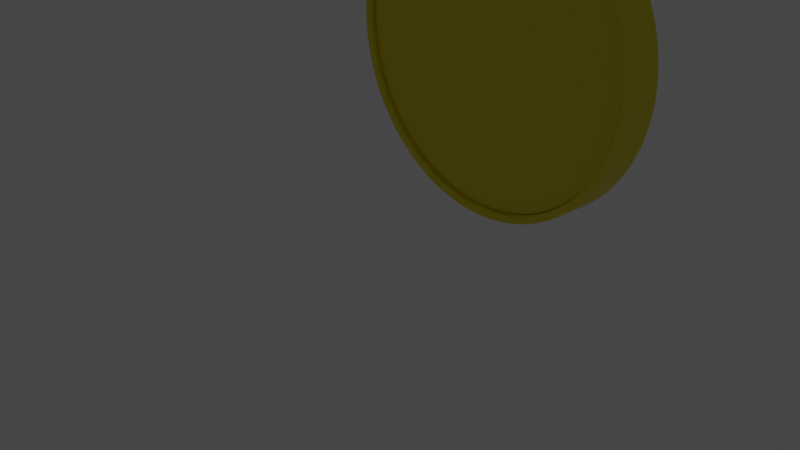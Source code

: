 # Source: asstes-blender.blend  (saved by Blender 3.4.6; exported with 4.5.12 LTS)
import bpy
from mathutils import Matrix  # noqa: F401  (used for matrix-valued properties, if any)

bpy.ops.wm.read_factory_settings(use_empty=True)
scene = bpy.context.scene
scene.name = 'Scene'

# ---- collections
col_collection = bpy.data.collections.new('Collection'); scene.collection.children.link(col_collection)

# ---- images (referenced by path relative to the original .blend; pixels are not part of the script)
import os
ASSET_DIR = os.environ.get("B2B_ASSET_DIR", "")  # directory of the original .blend (textures are referenced by path, not embedded)
HERE = os.path.dirname(os.path.abspath(__file__))  # packed textures are extracted next to this script under _unpacked/

def load_image(name, relpath, width, height, colorspace="sRGB"):
    """Load a texture the original file referenced (path relative to the .blend, or extracted next to this script)."""
    p = next((c for c in (os.path.join(HERE, relpath), os.path.join(ASSET_DIR, relpath)) if relpath and os.path.exists(c)), "")
    if p:
        img = bpy.data.images.load(p, check_existing=True)
        img.name = name
    else:  # same state as the original file: an image datablock whose file is absent (Cycles renders it pink)
        img = bpy.data.images.new(name, width, height)
        img.source = "FILE"
        img.filepath = "//" + (relpath or name)
    img.colorspace_settings.name = colorspace
    return img
img_pixil_frame_0_png = load_image('pixil-frame-0.png', 'pixil-frame-0.png', 1024, 1024, 'sRGB')

# ---- materials (node trees are filled in below, after node groups)
mat_tierra = bpy.data.materials.new('Tierra')
mat_tierra.alpha_threshold = 0.0
mat_tierra.use_transparent_shadow = False
mat_tierra.roughness = 0.5
mat_tierra.line_color = (0.0, 0.0, 0.0, 1.0)
mat_sombrahoja = bpy.data.materials.new('sombrahoja')
mat_sombrahoja.use_transparent_shadow = False
mat_hoja = bpy.data.materials.new('hoja')
mat_hoja.use_transparent_shadow = False
mat_stone = bpy.data.materials.new('Stone')
mat_stone.alpha_threshold = 0.0
mat_stone.use_transparent_shadow = False
mat_stone.roughness = 0.5
mat_stone.line_color = (0.0, 0.0, 0.0, 1.0)
mat_material_001 = bpy.data.materials.new('Material.001')
mat_material_001.use_transparent_shadow = False

# ---- material node trees
mat_tierra.use_nodes = True; mat_tierra.node_tree.nodes.clear()
_N = mat_tierra.node_tree.nodes; _L = mat_tierra.node_tree.links
n0 = _N.new('ShaderNodeOutputMaterial'); n0.name = 'Material Output'; n0.location = (300, 300)
n1 = _N.new('ShaderNodeBsdfPrincipled'); n1.name = 'Principled BSDF'; n1.location = (10, 300)
n1.distribution = 'GGX'
n1.subsurface_method = 'RANDOM_WALK_SKIN'
n1.inputs[0].default_value = (0.1252, 0.03921, 0.03242, 1.0)
n1.inputs[3].default_value = 1.45
n1.inputs[27].default_value = (0.0, 0.0, 0.0, 1.0)
n1.inputs[28].default_value = 1.0
n2 = _N.new('ShaderNodeTexImage'); n2.name = 'Imagen'; n2.location = (-400, 218)
n2.image = img_pixil_frame_0_png
_L.new(n1.outputs[0], n0.inputs[0])
n0.is_active_output = True
mat_sombrahoja.use_nodes = True; mat_sombrahoja.node_tree.nodes.clear()
_N = mat_sombrahoja.node_tree.nodes; _L = mat_sombrahoja.node_tree.links
n0 = _N.new('ShaderNodeBsdfPrincipled'); n0.name = 'BSDF Principista'; n0.location = (10, 300)
n0.distribution = 'GGX'
n0.subsurface_method = 'RANDOM_WALK_SKIN'
n0.inputs[0].default_value = (0.1193, 0.07132, 0.006142, 1.0)
n0.inputs[3].default_value = 1.45
n0.inputs[27].default_value = (0.0, 0.0, 0.0, 1.0)
n0.inputs[28].default_value = 1.0
n1 = _N.new('ShaderNodeOutputMaterial'); n1.name = 'Material'; n1.location = (300, 300)
_L.new(n0.outputs[0], n1.inputs[0])
n1.is_active_output = True
mat_hoja.use_nodes = True; mat_hoja.node_tree.nodes.clear()
_N = mat_hoja.node_tree.nodes; _L = mat_hoja.node_tree.links
n0 = _N.new('ShaderNodeOutputMaterial'); n0.name = 'Material'; n0.location = (300, 300)
n1 = _N.new('ShaderNodeBsdfPrincipled'); n1.name = 'BSDF Principista'; n1.location = (-80, 310)
n1.distribution = 'GGX'
n1.subsurface_method = 'RANDOM_WALK_SKIN'
n1.inputs[0].default_value = (0.006794, 0.08905, 0.008013, 1.0)
n1.inputs[3].default_value = 1.45
n1.inputs[27].default_value = (0.0, 0.0, 0.0, 1.0)
n1.inputs[28].default_value = 1.0
_L.new(n1.outputs[0], n0.inputs[0])
n0.is_active_output = True
mat_stone.use_nodes = True; mat_stone.node_tree.nodes.clear()
_N = mat_stone.node_tree.nodes; _L = mat_stone.node_tree.links
n0 = _N.new('ShaderNodeOutputMaterial'); n0.name = 'Material Output'; n0.location = (300, 300)
n1 = _N.new('ShaderNodeBsdfPrincipled'); n1.name = 'Principled BSDF'; n1.location = (10, 300)
n1.distribution = 'GGX'
n1.subsurface_method = 'RANDOM_WALK_SKIN'
n1.inputs[0].default_value = (0.2001, 0.1219, 0.1402, 1.0)
n1.inputs[3].default_value = 1.45
n1.inputs[27].default_value = (0.0, 0.0, 0.0, 1.0)
n1.inputs[28].default_value = 1.0
_L.new(n1.outputs[0], n0.inputs[0])
n0.is_active_output = True
mat_material_001.use_nodes = True; mat_material_001.node_tree.nodes.clear()
_N = mat_material_001.node_tree.nodes; _L = mat_material_001.node_tree.links
n0 = _N.new('ShaderNodeBsdfPrincipled'); n0.name = 'Principled BSDF'; n0.location = (10, 300)
n0.distribution = 'GGX'
n0.subsurface_method = 'RANDOM_WALK_SKIN'
n0.inputs[0].default_value = (0.8, 0.6893, 0.001405, 1.0)
n0.inputs[3].default_value = 1.45
n0.inputs[27].default_value = (0.0, 0.0, 0.0, 1.0)
n0.inputs[28].default_value = 1.0
n1 = _N.new('ShaderNodeOutputMaterial'); n1.name = 'Material Output'; n1.location = (300, 300)
_L.new(n0.outputs[0], n1.inputs[0])
n1.is_active_output = True

# ---- world
world_world = bpy.data.worlds.new('World'); scene.world = world_world
world_world.use_nodes = True; world_world.node_tree.nodes.clear()
_N = world_world.node_tree.nodes; _L = world_world.node_tree.links
n0 = _N.new('ShaderNodeOutputWorld'); n0.name = 'World Output'; n0.location = (300, 300)
n1 = _N.new('ShaderNodeBackground'); n1.name = 'Background'; n1.location = (10, 300)
n1.inputs[0].default_value = (0.05088, 0.05088, 0.05088, 1.0)
_L.new(n1.outputs[0], n0.inputs[0])
n0.is_active_output = True
world_world.color = (0.05088, 0.05088, 0.05088)
world_world.use_sun_shadow = False
world_world.sun_shadow_jitter_overblur = 0.0

# ---- cameras
cam_camera = bpy.data.cameras.new('Camera')
cam_camera.clip_end = 100.0
cam_camera.ortho_scale = 7.314

# ---- lights
light_light = bpy.data.lights.new('Light', 'POINT')
light_light.transmission_factor = 0.0
light_light.energy = 1000.0
light_light.shadow_soft_size = 0.1
light_light.shadow_maximum_resolution = 0.006
light_light.use_absolute_resolution = True

# ---- meshes
me_cube = bpy.data.meshes.new('Cube')
me_cube.from_pydata([(0.9999, 1.0, 0.9996), (0.8138, 0.9598, -0.4843), (0.962, -1.06, 0.9051), (0.9413, -1.029, -0.3021), (-1.046, 1.04, 1.042), (-0.8953, 0.8229, -0.6808), (-0.9092, -0.802, 0.9709), (-0.7804, -0.9307, -0.4428), (0.9861, 0.9693, 0.6565), (-0.8769, -0.7612, 0.635), (0.9927, -1.044, 0.4454), (-0.9588, 1.064, 0.7619), (0.9493, 0.963, 0.1642), (0.9782, -1.048, 0.1914), (-0.9171, 1.027, 0.3171), (-0.8869, -0.8289, 0.3528), (-0.9575, 0.5734, -0.6964), (1.0, 0.5275, 1.0), (-1.024, 0.5521, 1.023), (1.051, 0.6045, -0.6682), (0.9924, 0.4675, 0.6605), (-0.9865, 0.5269, 0.5841), (-0.9799, 0.5149, 0.179), (1.05, 0.4768, 0.4046), (1.01, 0.9901, 0.06137), (1.053, -0.9503, 0.03606), (-0.9311, 1.023, -0.08137), (-0.9431, -0.8943, -0.1729), (1.03, 0.5137, -0.009529), (-0.915, 0.5398, -0.03329), (-0.9115, 0.174, -0.2967), (0.9999, 0.02809, 0.9984), (0.9973, -0.02766, 0.5212), (1.061, -0.0338, 0.2271), (-1.0, 0.0314, 0.9986), (1.059, 0.1066, -0.748), (-0.9778, 0.1459, 0.6357), (-0.978, 0.1414, 0.171), (-0.9665, 0.14, -0.2293), (1.049, 0.05976, -0.2357), (-0.9105, -0.3267, -0.3037), (0.9842, -0.5063, 0.9605), (1.023, -0.4961, 0.4992), (1.091, -0.4321, 0.2162), (1.056, -0.4126, -0.0489), (-0.9529, -0.3945, 1.0), (1.056, -0.4354, -0.5259), (-0.9459, -0.3133, 0.671), (-0.9415, -0.3997, 0.1851), (-0.9625, -0.3682, -0.2604), (0.3928, 0.9961, -0.4024), (0.509, -1.029, 0.9533), (0.5216, -0.9958, -0.5472), (0.5255, 1.001, 0.9912), (0.5079, 0.9716, 0.6305), (0.5568, -0.9973, 0.5659), (0.5397, -1.028, 0.3309), (0.4541, 0.9579, 0.1846), (0.5602, 0.5906, -0.6586), (0.5276, 0.5276, 0.9998), (0.4899, 0.9851, 0.08121), (0.5281, -1.001, -0.1986), (0.5951, 0.08519, -0.7342), (0.5277, 0.02977, 1.0), (0.4779, -0.5382, -0.8082), (0.5223, -0.4898, 0.9867), (-0.01566, 1.065, -0.3371), (0.03389, -0.9962, 1.001), (0.05895, -0.9928, 0.6742), (0.03281, -1.053, 0.4473), (0.03953, 0.5895, -0.6825), (0.0376, -1.062, -0.1076), (0.1069, 0.07168, -0.7296), (0.07573, -0.4988, -0.5298), (-0.07131, -0.9989, -0.4203), (0.02659, 1.011, 0.9671), (0.01851, 1.024, 0.4865), (-0.000378, 1.01, 0.02661), (0.03206, 0.5308, 0.9898), (-0.06329, 1.001, -0.3443), (0.03454, 0.02977, 1.0), (0.03454, -0.4814, 1.0), (-0.4143, 1.102, -0.2267), (-0.4447, -0.8876, 0.9752), (-0.4895, -0.944, 0.4922), (-0.4382, -0.9984, 0.2017), (-0.4503, 0.5855, -0.6752), (-0.4128, -1.008, -0.2653), (-0.4097, 0.07146, -0.7284), (-0.4056, -0.4453, -0.6824), (-0.4161, -0.9871, -0.5232), (-0.5212, 1.04, 0.951), (-0.461, 1.085, 0.6053), (-0.4464, 1.049, 0.1414), (-0.5009, 0.5509, 0.9719), (-0.4807, 1.045, -0.2461), (-0.4824, 0.02981, 1.0), (-0.4674, -0.4357, 0.9975), (-0.4559, -0.8427, 1.015), (-0.8725, -0.766, 1.011), (0.9565, -0.4979, 1.006), (0.9432, -1.021, 0.9456), (-0.9793, 0.5634, 1.066), (-1.007, 1.02, 1.077), (0.5316, 0.9749, 1.036), (0.9779, 0.9805, 1.037), (0.9716, 0.5372, 1.044), (-0.9569, 0.04378, 1.042), (0.5343, 0.5377, 1.059), (0.9713, 0.03728, 1.042), (-0.9098, -0.382, 1.044), (0.5354, 0.03863, 1.059), (0.5319, -0.4825, 1.046), (0.5213, -0.9855, 0.9985), (0.03139, 0.9857, 1.012), (0.03823, 0.5419, 1.049), (0.04164, 0.0397, 1.059), (0.04268, -0.4725, 1.059), (0.06436, -0.9535, 1.04), (-0.5128, 1.015, 0.9965), (-0.4919, 0.5617, 1.031), (-0.4748, 0.03984, 1.059), (-0.2309, -0.4349, 1.056), (-0.4557, -0.8411, 1.009), (-0.8719, -0.764, 1.005), (-0.4603, -0.4276, 1.057), (0.9551, -0.4933, 0.9882), (0.9406, -1.018, 0.9413), (-0.9827, 0.5631, 1.048), (-1.011, 1.021, 1.073), (0.5332, 0.9745, 1.018), (0.9782, 0.9804, 1.033), (0.9718, 0.5369, 1.027), (-0.9573, 0.0437, 1.026), (0.5356, 0.5365, 1.012), (0.9715, 0.03902, 1.025), (-0.9106, -0.3801, 1.027), (0.5346, 0.03997, 1.012), (0.5274, -0.4781, 0.9988), (0.5162, -0.9833, 0.9811), (0.03372, 0.984, 0.9945), (0.04048, 0.5388, 1.002), (0.04203, 0.0389, 1.012), (0.04099, -0.4713, 1.012), (0.06221, -0.9534, 1.032), (-0.5167, 1.012, 0.9798), (-0.4953, 0.5593, 0.984), (-0.4755, 0.03883, 1.012), (-0.2296, -0.4341, 1.012), (-0.4598, -0.4247, 1.01), (-0.9865, 0.5269, 0.5841), (-0.9271, 0.5572, 0.7566), (-0.9588, 1.064, 0.7619), (-0.9171, 1.027, 0.3171), (-0.9206, 0.5451, 0.3515), (-0.9311, 1.023, -0.08137), (-0.915, 0.5398, -0.03329)], [(21, 150)], [(97, 45, 6, 83), (84, 83, 6, 9), (21, 18, 4, 11), (64, 46, 3, 52), (42, 41, 2, 10), (54, 53, 0, 8), (57, 54, 8, 12), (43, 42, 10, 13), (11, 14, 153, 152), (85, 84, 9, 15), (87, 85, 15, 27), (14, 26, 155, 153), (44, 43, 13, 25), (60, 57, 12, 24), (24, 12, 23, 28), (38, 37, 22, 29), (37, 36, 21, 22), (12, 8, 20, 23), (8, 0, 17, 20), (50, 1, 19, 58), (36, 34, 18, 21), (91, 4, 18, 94), (30, 38, 29, 16), (1, 24, 28, 19), (50, 60, 24, 1), (46, 44, 25, 3), (16, 29, 26, 5), (90, 87, 27, 7), (19, 28, 39, 35), (40, 49, 38, 30), (47, 45, 34, 36), (48, 47, 36, 37), (49, 48, 37, 38), (28, 23, 33, 39), (23, 20, 32, 33), (20, 17, 31, 32), (58, 19, 35, 62), (94, 18, 34, 96), (27, 15, 48, 49), (15, 9, 47, 48), (9, 6, 45, 47), (7, 27, 49, 40), (35, 39, 44, 46), (39, 33, 43, 44), (33, 32, 42, 43), (32, 31, 41, 42), (62, 35, 46, 64), (96, 34, 45, 97), (31, 63, 65, 41), (72, 62, 64, 73), (17, 59, 63, 31), (70, 58, 62, 72), (3, 25, 61, 52), (66, 79, 60, 50), (0, 53, 59, 17), (66, 50, 58, 70), (79, 77, 57, 60), (25, 13, 56, 61), (13, 10, 55, 56), (77, 76, 54, 57), (76, 75, 53, 54), (73, 64, 52, 74), (10, 2, 51, 55), (41, 65, 51, 2), (89, 73, 74, 90), (92, 91, 75, 76), (93, 92, 76, 77), (95, 93, 77, 79), (82, 66, 70, 86), (82, 95, 79, 66), (86, 70, 72, 88), (88, 72, 73, 89), (63, 80, 81, 65), (59, 78, 80, 63), (52, 61, 71, 74), (53, 75, 78, 59), (61, 56, 69, 71), (56, 55, 68, 69), (55, 51, 67, 68), (65, 81, 67, 51), (30, 88, 89, 40), (16, 86, 88, 30), (5, 26, 95, 82), (5, 82, 86, 16), (26, 14, 93, 95), (14, 11, 92, 93), (11, 4, 91, 92), (40, 89, 90, 7), (80, 96, 97, 81), (78, 94, 96, 80), (74, 71, 87, 90), (75, 91, 94, 78), (71, 69, 85, 87), (69, 68, 84, 85), (68, 67, 83, 84), (81, 97, 83, 67), (125, 98, 99, 110), (119, 120, 102, 103), (120, 121, 107, 102), (121, 125, 110, 107), (109, 100, 112, 111), (106, 109, 111, 108), (105, 106, 108, 104), (100, 101, 113, 112), (111, 112, 117, 116), (108, 111, 116, 115), (104, 108, 115, 114), (112, 113, 118, 117), (116, 117, 122, 125, 121), (115, 116, 121, 120), (114, 115, 120, 119), (117, 118, 122), (145, 129, 128, 146), (149, 136, 124, 123), (98, 125, 122), (146, 128, 133, 147), (147, 133, 136, 149), (135, 137, 138, 126), (132, 134, 137, 135), (131, 130, 134, 132), (126, 138, 139, 127), (137, 142, 143, 138), (134, 141, 142, 137), (130, 140, 141, 134), (138, 143, 144, 139), (142, 147, 149, 148, 143), (141, 146, 147, 142), (140, 145, 146, 141), (143, 148, 144), (123, 148, 149), (122, 118, 144, 148), (102, 107, 133, 128), (113, 101, 127, 139), (104, 114, 140, 130), (109, 106, 132, 135), (118, 113, 139, 144), (99, 98, 123, 124), (107, 110, 136, 133), (114, 119, 145, 140), (101, 100, 126, 127), (103, 102, 128, 129), (119, 103, 129, 145), (100, 109, 135, 126), (105, 104, 130, 131), (110, 99, 124, 136), (98, 122, 148, 123), (106, 105, 131, 132), (154, 151, 152, 153), (156, 154, 153, 155), (21, 11, 152, 151), (29, 22, 154, 156), (22, 21, 151, 154), (26, 29, 156, 155)])
me_cube.polygons.foreach_set('material_index', [0, 0, 0, 0, 0, 0, 0, 0, 0, 0, 0, 0, 0, 0, 0, 0, 0, 0, 0, 0, 0, 0, 0, 0, 0, 0, 0, 0, 0, 0, 0, 0, 0, 0, 0, 0, 0, 0, 0, 0, 0, 0, 0, 0, 0, 0, 0, 0, 0, 0, 0, 0, 0, 0, 0, 0, 0, 0, 0, 0, 0, 0, 0, 0, 0, 0, 0, 0, 0, 0, 0, 0, 0, 0, 0, 0, 0, 0, 0, 0, 0, 0, 0, 0, 0, 0, 0, 0, 0, 0, 0, 0, 0, 0, 0, 0, 1, 1, 1, 1, 1, 1, 1, 1, 1, 1, 1, 1, 1, 1, 1, 1, 1, 1, 1, 1, 1, 1, 1, 1, 1, 1, 1, 1, 1, 1, 1, 1, 1, 1, 2, 2, 2, 2, 2, 2, 2, 2, 2, 2, 2, 2, 2, 2, 2, 2, 2, 0, 0, 0, 0, 0, 0])
_uv = me_cube.uv_layers.new(name='UVMap')
_uv.uv.foreach_set('vector', [0.4464, 0.5793, 0.4303, 0.5939, 0.3932, 0.5882, 0.4077, 0.573, 0.41, 0.5426, 0.4077, 0.573, 0.3932, 0.5882, 0.3957, 0.559, 0.5027, 0.5769, 0.5023, 0.6049, 0.5361, 0.61, 0.5358, 0.5825, 0.4825, 0.3988, 0.4961, 0.3805, 0.4573, 0.3696, 0.4449, 0.3887, 0.4934, 0.5045, 0.4927, 0.5378, 0.4492, 0.5295, 0.4509, 0.4957, 0.5962, 0.5422, 0.5979, 0.5729, 0.617, 0.5614, 0.6149, 0.5297, 0.5943, 0.5076, 0.5962, 0.5422, 0.6149, 0.5297, 0.6125, 0.4941, 0.4942, 0.4671, 0.4934, 0.5045, 0.4509, 0.4957, 0.4528, 0.4577, 0.5358, 0.5825, 0.5355, 0.5515, 0.5355, 0.5515, 0.5358, 0.5825, 0.4126, 0.5084, 0.41, 0.5426, 0.3957, 0.559, 0.3986, 0.5262, 0.4152, 0.4737, 0.4126, 0.5084, 0.3986, 0.5262, 0.4014, 0.4928, 0.5355, 0.5515, 0.5351, 0.52, 0.5351, 0.52, 0.5355, 0.5515, 0.495, 0.4291, 0.4942, 0.4671, 0.4528, 0.4577, 0.4548, 0.4191, 0.5924, 0.4726, 0.5943, 0.5076, 0.6125, 0.4941, 0.6101, 0.4579, 0.6101, 0.4579, 0.6125, 0.4941, 0.5748, 0.4855, 0.5734, 0.4487, 0.4703, 0.5068, 0.4691, 0.5392, 0.5031, 0.5455, 0.5036, 0.5136, 0.4691, 0.5392, 0.4679, 0.5711, 0.5027, 0.5769, 0.5031, 0.5455, 0.6125, 0.4941, 0.6149, 0.5297, 0.5761, 0.5217, 0.5748, 0.4855, 0.6149, 0.5297, 0.617, 0.5614, 0.5773, 0.5539, 0.5761, 0.5217, 0.59, 0.4277, 0.607, 0.4116, 0.5717, 0.4017, 0.5557, 0.4185, 0.4679, 0.5711, 0.4668, 0.5994, 0.5023, 0.6049, 0.5027, 0.5769, 0.557, 0.5974, 0.5361, 0.61, 0.5023, 0.6049, 0.5217, 0.5917, 0.4718, 0.4654, 0.4703, 0.5068, 0.5036, 0.5136, 0.5041, 0.4728, 0.607, 0.4116, 0.6101, 0.4579, 0.5734, 0.4487, 0.5717, 0.4017, 0.59, 0.4277, 0.5924, 0.4726, 0.6101, 0.4579, 0.607, 0.4116, 0.4961, 0.3805, 0.495, 0.4291, 0.4548, 0.4191, 0.4573, 0.3696, 0.5041, 0.4728, 0.5036, 0.5136, 0.5351, 0.52, 0.5347, 0.4798, 0.4186, 0.4293, 0.4152, 0.4737, 0.4014, 0.4928, 0.4051, 0.4502, 0.5717, 0.4017, 0.5734, 0.4487, 0.5348, 0.439, 0.5344, 0.3912, 0.4387, 0.4579, 0.4361, 0.4999, 0.4703, 0.5068, 0.4718, 0.4654, 0.4321, 0.5651, 0.4303, 0.5939, 0.4668, 0.5994, 0.4679, 0.5711, 0.4341, 0.5327, 0.4321, 0.5651, 0.4679, 0.5711, 0.4691, 0.5392, 0.4361, 0.4999, 0.4341, 0.5327, 0.4691, 0.5392, 0.4703, 0.5068, 0.5734, 0.4487, 0.5748, 0.4855, 0.535, 0.4764, 0.5348, 0.439, 0.5748, 0.4855, 0.5761, 0.5217, 0.5353, 0.5132, 0.535, 0.4764, 0.5761, 0.5217, 0.5773, 0.5539, 0.5356, 0.5459, 0.5353, 0.5132, 0.5557, 0.4185, 0.5717, 0.4017, 0.5344, 0.3912, 0.5196, 0.4087, 0.5217, 0.5917, 0.5023, 0.6049, 0.4668, 0.5994, 0.4846, 0.5856, 0.4014, 0.4928, 0.3986, 0.5262, 0.4341, 0.5327, 0.4361, 0.4999, 0.3986, 0.5262, 0.3957, 0.559, 0.4321, 0.5651, 0.4341, 0.5327, 0.3957, 0.559, 0.3932, 0.5882, 0.4303, 0.5939, 0.4321, 0.5651, 0.4051, 0.4502, 0.4014, 0.4928, 0.4361, 0.4999, 0.4387, 0.4579, 0.5344, 0.3912, 0.5348, 0.439, 0.495, 0.4291, 0.4961, 0.3805, 0.5348, 0.439, 0.535, 0.4764, 0.4942, 0.4671, 0.495, 0.4291, 0.535, 0.4764, 0.5353, 0.5132, 0.4934, 0.5045, 0.4942, 0.4671, 0.5353, 0.5132, 0.5356, 0.5459, 0.4927, 0.5378, 0.4934, 0.5045, 0.5196, 0.4087, 0.5344, 0.3912, 0.4961, 0.3805, 0.4825, 0.3988, 0.4846, 0.5856, 0.4668, 0.5994, 0.4303, 0.5939, 0.4464, 0.5793, 0.5356, 0.5459, 0.5193, 0.5586, 0.478, 0.551, 0.4927, 0.5378, 0.5042, 0.427, 0.5196, 0.4087, 0.4825, 0.3988, 0.4684, 0.4178, 0.5773, 0.5539, 0.5596, 0.5659, 0.5193, 0.5586, 0.5356, 0.5459, 0.5391, 0.436, 0.5557, 0.4185, 0.5196, 0.4087, 0.5042, 0.427, 0.4573, 0.3696, 0.4548, 0.4191, 0.4422, 0.4365, 0.4449, 0.3887, 0.5721, 0.4445, 0.5739, 0.4879, 0.5924, 0.4726, 0.59, 0.4277, 0.617, 0.5614, 0.5979, 0.5729, 0.5596, 0.5659, 0.5773, 0.5539, 0.5721, 0.4445, 0.59, 0.4277, 0.5557, 0.4185, 0.5391, 0.436, 0.5739, 0.4879, 0.5753, 0.5218, 0.5943, 0.5076, 0.5924, 0.4726, 0.4548, 0.4191, 0.4528, 0.4577, 0.44, 0.4738, 0.4422, 0.4365, 0.4528, 0.4577, 0.4509, 0.4957, 0.4379, 0.5107, 0.44, 0.4738, 0.5753, 0.5218, 0.5767, 0.5552, 0.5962, 0.5422, 0.5943, 0.5076, 0.5767, 0.5552, 0.5779, 0.5849, 0.5979, 0.5729, 0.5962, 0.5422, 0.4684, 0.4178, 0.4825, 0.3988, 0.4449, 0.3887, 0.4321, 0.4085, 0.4509, 0.4957, 0.4492, 0.5295, 0.436, 0.5434, 0.4379, 0.5107, 0.4927, 0.5378, 0.478, 0.551, 0.436, 0.5434, 0.4492, 0.5295, 0.4536, 0.4378, 0.4684, 0.4178, 0.4321, 0.4085, 0.4186, 0.4293, 0.5562, 0.5688, 0.557, 0.5974, 0.5779, 0.5849, 0.5767, 0.5552, 0.5554, 0.5366, 0.5562, 0.5688, 0.5767, 0.5552, 0.5753, 0.5218, 0.5545, 0.504, 0.5554, 0.5366, 0.5753, 0.5218, 0.5739, 0.4879, 0.5534, 0.4621, 0.5721, 0.4445, 0.5391, 0.436, 0.5216, 0.4544, 0.5534, 0.4621, 0.5545, 0.504, 0.5739, 0.4879, 0.5721, 0.4445, 0.5216, 0.4544, 0.5391, 0.436, 0.5042, 0.427, 0.488, 0.4462, 0.488, 0.4462, 0.5042, 0.427, 0.4684, 0.4178, 0.4536, 0.4378, 0.5193, 0.5586, 0.5024, 0.5718, 0.4626, 0.5649, 0.478, 0.551, 0.5596, 0.5659, 0.5411, 0.5785, 0.5024, 0.5718, 0.5193, 0.5586, 0.4449, 0.3887, 0.4422, 0.4365, 0.429, 0.4547, 0.4321, 0.4085, 0.5979, 0.5729, 0.5779, 0.5849, 0.5411, 0.5785, 0.5596, 0.5659, 0.4422, 0.4365, 0.44, 0.4738, 0.4266, 0.4907, 0.429, 0.4547, 0.44, 0.4738, 0.4379, 0.5107, 0.4243, 0.5263, 0.4266, 0.4907, 0.4379, 0.5107, 0.436, 0.5434, 0.4222, 0.5579, 0.4243, 0.5263, 0.478, 0.551, 0.4626, 0.5649, 0.4222, 0.5579, 0.436, 0.5434, 0.4718, 0.4654, 0.488, 0.4462, 0.4536, 0.4378, 0.4387, 0.4579, 0.5041, 0.4728, 0.5216, 0.4544, 0.488, 0.4462, 0.4718, 0.4654, 0.5347, 0.4798, 0.5351, 0.52, 0.5545, 0.504, 0.5534, 0.4621, 0.5347, 0.4798, 0.5534, 0.4621, 0.5216, 0.4544, 0.5041, 0.4728, 0.5351, 0.52, 0.5355, 0.5515, 0.5554, 0.5366, 0.5545, 0.504, 0.5355, 0.5515, 0.5358, 0.5825, 0.5562, 0.5688, 0.5554, 0.5366, 0.5358, 0.5825, 0.5361, 0.61, 0.557, 0.5974, 0.5562, 0.5688, 0.4387, 0.4579, 0.4536, 0.4378, 0.4186, 0.4293, 0.4051, 0.4502, 0.5024, 0.5718, 0.4846, 0.5856, 0.4464, 0.5793, 0.4626, 0.5649, 0.5411, 0.5785, 0.5217, 0.5917, 0.4846, 0.5856, 0.5024, 0.5718, 0.4321, 0.4085, 0.429, 0.4547, 0.4152, 0.4737, 0.4186, 0.4293, 0.5779, 0.5849, 0.557, 0.5974, 0.5217, 0.5917, 0.5411, 0.5785, 0.429, 0.4547, 0.4266, 0.4907, 0.4126, 0.5084, 0.4152, 0.4737, 0.4266, 0.4907, 0.4243, 0.5263, 0.41, 0.5426, 0.4126, 0.5084, 0.4243, 0.5263, 0.4222, 0.5579, 0.4077, 0.573, 0.41, 0.5426, 0.4626, 0.5649, 0.4464, 0.5793, 0.4077, 0.573, 0.4222, 0.5579, 0.4464, 0.5793, 0.4077, 0.573, 0.3932, 0.5882, 0.4303, 0.5939, 0.557, 0.5974, 0.5217, 0.5917, 0.5023, 0.6049, 0.5361, 0.61, 0.5217, 0.5917, 0.4846, 0.5856, 0.4668, 0.5994, 0.5023, 0.6049, 0.4846, 0.5856, 0.4464, 0.5793, 0.4303, 0.5939, 0.4668, 0.5994, 0.5356, 0.5459, 0.4927, 0.5378, 0.478, 0.551, 0.5193, 0.5586, 0.5773, 0.5539, 0.5356, 0.5459, 0.5193, 0.5586, 0.5596, 0.5659, 0.617, 0.5614, 0.5773, 0.5539, 0.5596, 0.5659, 0.5979, 0.5729, 0.4927, 0.5378, 0.4492, 0.5295, 0.436, 0.5434, 0.478, 0.551, 0.5193, 0.5586, 0.478, 0.551, 0.4626, 0.5649, 0.5024, 0.5718, 0.5596, 0.5659, 0.5193, 0.5586, 0.5024, 0.5718, 0.5411, 0.5785, 0.5979, 0.5729, 0.5596, 0.5659, 0.5411, 0.5785, 0.5779, 0.5849, 0.478, 0.551, 0.436, 0.5434, 0.4222, 0.5579, 0.4626, 0.5649, 0.5024, 0.5718, 0.4626, 0.5649, 0.4538, 0.5727, 0.4464, 0.5793, 0.4846, 0.5856, 0.5411, 0.5785, 0.5024, 0.5718, 0.4846, 0.5856, 0.5217, 0.5917, 0.5779, 0.5849, 0.5411, 0.5785, 0.5217, 0.5917, 0.557, 0.5974, 0.4626, 0.5649, 0.4222, 0.5579, 0.4538, 0.5727, 0.557, 0.5974, 0.5361, 0.61, 0.5023, 0.6049, 0.5217, 0.5917, 0.4464, 0.5793, 0.4303, 0.5939, 0.3932, 0.5882, 0.4077, 0.573, 0.4077, 0.573, 0.4464, 0.5793, 0.4538, 0.5727, 0.5217, 0.5917, 0.5023, 0.6049, 0.4668, 0.5994, 0.4846, 0.5856, 0.4846, 0.5856, 0.4668, 0.5994, 0.4303, 0.5939, 0.4464, 0.5793, 0.5356, 0.5459, 0.5193, 0.5586, 0.478, 0.551, 0.4927, 0.5378, 0.5773, 0.5539, 0.5596, 0.5659, 0.5193, 0.5586, 0.5356, 0.5459, 0.617, 0.5614, 0.5979, 0.5729, 0.5596, 0.5659, 0.5773, 0.5539, 0.4927, 0.5378, 0.478, 0.551, 0.436, 0.5434, 0.4492, 0.5295, 0.5193, 0.5586, 0.5024, 0.5718, 0.4626, 0.5649, 0.478, 0.551, 0.5596, 0.5659, 0.5411, 0.5785, 0.5024, 0.5718, 0.5193, 0.5586, 0.5979, 0.5729, 0.5779, 0.5849, 0.5411, 0.5785, 0.5596, 0.5659, 0.478, 0.551, 0.4626, 0.5649, 0.4222, 0.5579, 0.436, 0.5434, 0.5024, 0.5718, 0.4846, 0.5856, 0.4464, 0.5793, 0.4538, 0.5727, 0.4626, 0.5649, 0.5411, 0.5785, 0.5217, 0.5917, 0.4846, 0.5856, 0.5024, 0.5718, 0.5779, 0.5849, 0.557, 0.5974, 0.5217, 0.5917, 0.5411, 0.5785, 0.4626, 0.5649, 0.4538, 0.5727, 0.4222, 0.5579, 0.4077, 0.573, 0.4538, 0.5727, 0.4464, 0.5793, 0.4538, 0.5727, 0.4222, 0.5579, 0.4222, 0.5579, 0.4538, 0.5727, 0.5023, 0.6049, 0.4668, 0.5994, 0.4668, 0.5994, 0.5023, 0.6049, 0.436, 0.5434, 0.4492, 0.5295, 0.4492, 0.5295, 0.436, 0.5434, 0.5979, 0.5729, 0.5779, 0.5849, 0.5779, 0.5849, 0.5979, 0.5729, 0.5356, 0.5459, 0.5773, 0.5539, 0.5773, 0.5539, 0.5356, 0.5459, 0.4222, 0.5579, 0.436, 0.5434, 0.436, 0.5434, 0.4222, 0.5579, 0.3932, 0.5882, 0.4077, 0.573, 0.4077, 0.573, 0.3932, 0.5882, 0.4668, 0.5994, 0.4303, 0.5939, 0.4303, 0.5939, 0.4668, 0.5994, 0.5779, 0.5849, 0.557, 0.5974, 0.557, 0.5974, 0.5779, 0.5849, 0.4492, 0.5295, 0.4927, 0.5378, 0.4927, 0.5378, 0.4492, 0.5295, 0.5361, 0.61, 0.5023, 0.6049, 0.5023, 0.6049, 0.5361, 0.61, 0.557, 0.5974, 0.5361, 0.61, 0.5361, 0.61, 0.557, 0.5974, 0.4927, 0.5378, 0.5356, 0.5459, 0.5356, 0.5459, 0.4927, 0.5378, 0.617, 0.5614, 0.5979, 0.5729, 0.5979, 0.5729, 0.617, 0.5614, 0.4303, 0.5939, 0.3932, 0.5882, 0.3932, 0.5882, 0.4303, 0.5939, 0.4077, 0.573, 0.4538, 0.5727, 0.4538, 0.5727, 0.4077, 0.573, 0.5773, 0.5539, 0.617, 0.5614, 0.617, 0.5614, 0.5773, 0.5539, 0.5031, 0.5455, 0.5027, 0.5769, 0.5358, 0.5825, 0.5355, 0.5515, 0.5036, 0.5136, 0.5031, 0.5455, 0.5355, 0.5515, 0.5351, 0.52, 0.5027, 0.5769, 0.5358, 0.5825, 0.5358, 0.5825, 0.5027, 0.5769, 0.5036, 0.5136, 0.5031, 0.5455, 0.5031, 0.5455, 0.5036, 0.5136, 0.5031, 0.5455, 0.5027, 0.5769, 0.5027, 0.5769, 0.5031, 0.5455, 0.5351, 0.52, 0.5036, 0.5136, 0.5036, 0.5136, 0.5351, 0.52])
me_cube.materials.append(mat_tierra)
me_cube.materials.append(mat_tierra)
me_cube.materials.append(mat_sombrahoja)
me_cube.use_mirror_vertex_groups = False
me_cube.update()
me_cube_001 = bpy.data.meshes.new('Cube.001')
me_cube_001.from_pydata([(1.007, 1.01, 1.008), (0.9693, -1.05, 0.9138), (-1.039, 1.049, 1.051), (-0.9019, -0.7925, 0.9797), (1.007, 0.5371, 1.009), (-1.017, 0.5617, 1.032), (1.007, 0.03762, 1.007), (-0.993, 0.04093, 1.007), (0.9915, -0.4968, 0.9692), (-0.9456, -0.3849, 1.009), (0.5163, -1.02, 0.9621), (0.5328, 1.01, 1.0), (0.5349, 0.5371, 1.009), (0.535, 0.0393, 1.009), (0.5296, -0.4803, 0.9954), (0.04119, -0.9867, 1.01), (0.03389, 1.02, 0.9759), (0.03935, 0.5404, 0.9985), (0.04184, 0.0393, 1.009), (0.04184, -0.4719, 1.009), (-0.4374, -0.8781, 0.9839), (-0.5139, 1.05, 0.9597), (-0.4936, 0.5605, 0.9807), (-0.4751, 0.03934, 1.009), (-0.4601, -0.4262, 1.006), (-0.2302, -0.4471, 1.007), (-0.4374, -0.8781, 1.038), (-0.9019, -0.7925, 1.033), (0.9915, -0.4968, 1.023), (0.9693, -1.05, 0.9675), (-1.017, 0.5617, 1.086), (-1.039, 1.049, 1.104), (0.5328, 1.01, 1.054), (1.007, 1.01, 1.062), (1.007, 0.5371, 1.062), (-0.993, 0.04093, 1.061), (0.5349, 0.5371, 1.062), (1.007, 0.03762, 1.061), (-0.9456, -0.3849, 1.063), (0.535, 0.0393, 1.062), (0.5296, -0.4803, 1.049), (0.5163, -1.02, 1.016), (0.03389, 1.02, 1.03), (0.03935, 0.5404, 1.052), (0.04184, 0.0393, 1.062), (0.04184, -0.4719, 1.062), (0.04119, -0.9867, 1.063), (-0.5139, 1.05, 1.013), (-0.4936, 0.5605, 1.034), (-0.4751, 0.03934, 1.062), (-0.2302, -0.4471, 1.061), (-0.4601, -0.4262, 1.06), (-0.3816, -0.9918, 0.9004), (-0.9935, -0.8801, 0.8961), (1.118, -0.5012, 0.8856), (1.054, -1.144, 0.8302), (-1.143, 0.556, 0.9483), (-1.126, 1.14, 0.9672), (0.5342, 1.137, 0.9164), (1.096, 1.1, 0.9248), (1.134, 0.5371, 0.9252), (-1.119, 0.031, 0.9238), (1.134, 0.0357, 0.9235), (-1.072, -0.3987, 0.9255), (0.5076, -1.146, 0.8785), (0.03862, 1.147, 0.8923), (-0.02724, -1.093, 0.926), (-0.5104, 1.176, 0.8762), (-0.3784, -0.9902, 0.954), (-0.9961, -0.8773, 0.9498), (-0.2248, -0.5737, 0.9238), (1.118, -0.5011, 0.9393), (1.054, -1.144, 0.8839), (-1.143, 0.556, 1.002), (-1.134, 1.132, 1.021), (0.5341, 1.137, 0.97), (1.097, 1.099, 0.9784), (1.134, 0.5371, 0.9788), (-1.119, 0.03111, 0.9774), (1.134, 0.03579, 0.9772), (-1.072, -0.3987, 0.9791), (0.5076, -1.146, 0.9322), (0.03852, 1.147, 0.9459), (-0.0309, -1.091, 0.9796), (-0.5108, 1.176, 0.9298), (-0.2334, -0.5738, 0.9775)], [], [(24, 9, 3, 20), (21, 2, 5, 22), (22, 5, 7, 23), (23, 7, 9, 24), (6, 13, 14, 8), (4, 12, 13, 6), (0, 11, 12, 4), (8, 14, 10, 1), (13, 18, 19, 14), (12, 17, 18, 13), (11, 16, 17, 12), (14, 19, 15, 10), (18, 23, 24, 25, 19), (17, 22, 23, 18), (16, 21, 22, 17), (19, 25, 15), (47, 48, 30, 31), (51, 26, 27, 38), (20, 25, 24), (48, 49, 35, 30), (49, 51, 38, 35), (37, 28, 40, 39), (34, 37, 39, 36), (33, 34, 36, 32), (28, 29, 41, 40), (39, 40, 45, 44), (36, 39, 44, 43), (32, 36, 43, 42), (40, 41, 46, 45), (44, 45, 50, 51, 49), (43, 44, 49, 48), (42, 43, 48, 47), (45, 46, 50), (26, 51, 50), (32, 42, 82, 75), (5, 2, 57, 56), (15, 25, 70, 66), (26, 50, 85, 68), (41, 29, 72, 81), (8, 1, 55, 54), (25, 20, 52, 70), (16, 11, 58, 65), (20, 3, 53, 52), (1, 10, 64, 55), (38, 27, 69, 80), (28, 37, 79, 71), (42, 47, 84, 82), (3, 9, 63, 53), (46, 41, 81, 83), (6, 8, 54, 62), (35, 38, 80, 78), (70, 85, 83, 66), (56, 73, 78, 61), (64, 81, 72, 55), (58, 75, 82, 65), (62, 79, 77, 60), (66, 83, 81, 64), (53, 69, 68, 52), (61, 78, 80, 63), (65, 82, 84, 67), (55, 72, 71, 54), (57, 74, 73, 56), (67, 84, 74, 57), (54, 71, 79, 62), (59, 76, 75, 58), (63, 80, 69, 53), (52, 68, 85, 70), (60, 77, 76, 59), (50, 46, 83, 85), (29, 28, 71, 72), (11, 0, 59, 58), (31, 30, 73, 74), (0, 4, 60, 59), (27, 26, 68, 69), (33, 32, 75, 76), (7, 5, 56, 61), (2, 21, 67, 57), (34, 33, 76, 77), (47, 31, 74, 84), (30, 35, 78, 73), (4, 6, 62, 60), (9, 7, 61, 63), (10, 15, 66, 64), (37, 34, 77, 79), (21, 16, 65, 67)])
me_cube_001.polygons.foreach_set('material_index', [1, 1, 1, 1, 1, 1, 1, 1, 1, 1, 1, 1, 1, 1, 1, 1, 1, 1, 1, 1, 1, 1, 1, 1, 1, 1, 1, 1, 1, 1, 1, 1, 1, 1, 1, 1, 1, 1, 1, 1, 1, 1, 1, 1, 1, 1, 1, 1, 1, 1, 1, 2, 2, 2, 2, 2, 2, 2, 2, 2, 2, 2, 2, 2, 2, 2, 2, 2, 1, 1, 1, 1, 1, 1, 1, 1, 1, 1, 1, 1, 1, 1, 1, 1, 1])
_uv = me_cube_001.uv_layers.new(name='UVMap')
_uv.uv.foreach_set('vector', [0.4464, 0.5793, 0.4303, 0.5939, 0.3932, 0.5882, 0.4077, 0.573, 0.557, 0.5974, 0.5361, 0.61, 0.5023, 0.6049, 0.5217, 0.5917, 0.5217, 0.5917, 0.5023, 0.6049, 0.4668, 0.5994, 0.4846, 0.5856, 0.4846, 0.5856, 0.4668, 0.5994, 0.4303, 0.5939, 0.4464, 0.5793, 0.5356, 0.5459, 0.5193, 0.5586, 0.478, 0.551, 0.4927, 0.5378, 0.5773, 0.5539, 0.5596, 0.5659, 0.5193, 0.5586, 0.5356, 0.5459, 0.617, 0.5614, 0.5979, 0.5729, 0.5596, 0.5659, 0.5773, 0.5539, 0.4927, 0.5378, 0.478, 0.551, 0.436, 0.5434, 0.4492, 0.5295, 0.5193, 0.5586, 0.5024, 0.5718, 0.4626, 0.5649, 0.478, 0.551, 0.5596, 0.5659, 0.5411, 0.5785, 0.5024, 0.5718, 0.5193, 0.5586, 0.5979, 0.5729, 0.5779, 0.5849, 0.5411, 0.5785, 0.5596, 0.5659, 0.478, 0.551, 0.4626, 0.5649, 0.4222, 0.5579, 0.436, 0.5434, 0.5024, 0.5718, 0.4846, 0.5856, 0.4464, 0.5793, 0.4538, 0.5727, 0.4626, 0.5649, 0.5411, 0.5785, 0.5217, 0.5917, 0.4846, 0.5856, 0.5024, 0.5718, 0.5779, 0.5849, 0.557, 0.5974, 0.5217, 0.5917, 0.5411, 0.5785, 0.4626, 0.5649, 0.4538, 0.5727, 0.4222, 0.5579, 0.557, 0.5974, 0.5217, 0.5917, 0.5023, 0.6049, 0.5361, 0.61, 0.4464, 0.5793, 0.4077, 0.573, 0.3932, 0.5882, 0.4303, 0.5939, 0.4077, 0.573, 0.4538, 0.5727, 0.4464, 0.5793, 0.5217, 0.5917, 0.4846, 0.5856, 0.4668, 0.5994, 0.5023, 0.6049, 0.4846, 0.5856, 0.4464, 0.5793, 0.4303, 0.5939, 0.4668, 0.5994, 0.5356, 0.5459, 0.4927, 0.5378, 0.478, 0.551, 0.5193, 0.5586, 0.5773, 0.5539, 0.5356, 0.5459, 0.5193, 0.5586, 0.5596, 0.5659, 0.617, 0.5614, 0.5773, 0.5539, 0.5596, 0.5659, 0.5979, 0.5729, 0.4927, 0.5378, 0.4492, 0.5295, 0.436, 0.5434, 0.478, 0.551, 0.5193, 0.5586, 0.478, 0.551, 0.4626, 0.5649, 0.5024, 0.5718, 0.5596, 0.5659, 0.5193, 0.5586, 0.5024, 0.5718, 0.5411, 0.5785, 0.5979, 0.5729, 0.5596, 0.5659, 0.5411, 0.5785, 0.5779, 0.5849, 0.478, 0.551, 0.436, 0.5434, 0.4222, 0.5579, 0.4626, 0.5649, 0.5024, 0.5718, 0.4626, 0.5649, 0.4538, 0.5727, 0.4464, 0.5793, 0.4846, 0.5856, 0.5411, 0.5785, 0.5024, 0.5718, 0.4846, 0.5856, 0.5217, 0.5917, 0.5779, 0.5849, 0.5411, 0.5785, 0.5217, 0.5917, 0.557, 0.5974, 0.4626, 0.5649, 0.4222, 0.5579, 0.4538, 0.5727, 0.4077, 0.573, 0.4464, 0.5793, 0.4538, 0.5727, 0.5979, 0.5729, 0.5779, 0.5849, 0.5779, 0.5849, 0.5979, 0.5729, 0.5023, 0.6049, 0.5361, 0.61, 0.5361, 0.61, 0.5023, 0.6049, 0.4222, 0.5579, 0.4538, 0.5727, 0.4538, 0.5727, 0.4222, 0.5579, 0.4077, 0.573, 0.4538, 0.5727, 0.4538, 0.5727, 0.4077, 0.573, 0.436, 0.5434, 0.4492, 0.5295, 0.4492, 0.5295, 0.436, 0.5434, 0.4927, 0.5378, 0.4492, 0.5295, 0.4492, 0.5295, 0.4927, 0.5378, 0.4538, 0.5727, 0.4077, 0.573, 0.4077, 0.573, 0.4538, 0.5727, 0.5779, 0.5849, 0.5979, 0.5729, 0.5979, 0.5729, 0.5779, 0.5849, 0.4077, 0.573, 0.3932, 0.5882, 0.3932, 0.5882, 0.4077, 0.573, 0.4492, 0.5295, 0.436, 0.5434, 0.436, 0.5434, 0.4492, 0.5295, 0.4303, 0.5939, 0.3932, 0.5882, 0.3932, 0.5882, 0.4303, 0.5939, 0.4927, 0.5378, 0.5356, 0.5459, 0.5356, 0.5459, 0.4927, 0.5378, 0.5779, 0.5849, 0.557, 0.5974, 0.557, 0.5974, 0.5779, 0.5849, 0.3932, 0.5882, 0.4303, 0.5939, 0.4303, 0.5939, 0.3932, 0.5882, 0.4222, 0.5579, 0.436, 0.5434, 0.436, 0.5434, 0.4222, 0.5579, 0.5356, 0.5459, 0.4927, 0.5378, 0.4927, 0.5378, 0.5356, 0.5459, 0.4668, 0.5994, 0.4303, 0.5939, 0.4303, 0.5939, 0.4668, 0.5994, 0.4538, 0.5727, 0.4538, 0.5727, 0.4222, 0.5579, 0.4222, 0.5579, 0.5023, 0.6049, 0.5023, 0.6049, 0.4668, 0.5994, 0.4668, 0.5994, 0.436, 0.5434, 0.436, 0.5434, 0.4492, 0.5295, 0.4492, 0.5295, 0.5979, 0.5729, 0.5979, 0.5729, 0.5779, 0.5849, 0.5779, 0.5849, 0.5356, 0.5459, 0.5356, 0.5459, 0.5773, 0.5539, 0.5773, 0.5539, 0.4222, 0.5579, 0.4222, 0.5579, 0.436, 0.5434, 0.436, 0.5434, 0.3932, 0.5882, 0.3932, 0.5882, 0.4077, 0.573, 0.4077, 0.573, 0.4668, 0.5994, 0.4668, 0.5994, 0.4303, 0.5939, 0.4303, 0.5939, 0.5779, 0.5849, 0.5779, 0.5849, 0.557, 0.5974, 0.557, 0.5974, 0.4492, 0.5295, 0.4492, 0.5295, 0.4927, 0.5378, 0.4927, 0.5378, 0.5361, 0.61, 0.5361, 0.61, 0.5023, 0.6049, 0.5023, 0.6049, 0.557, 0.5974, 0.557, 0.5974, 0.5361, 0.61, 0.5361, 0.61, 0.4927, 0.5378, 0.4927, 0.5378, 0.5356, 0.5459, 0.5356, 0.5459, 0.617, 0.5614, 0.617, 0.5614, 0.5979, 0.5729, 0.5979, 0.5729, 0.4303, 0.5939, 0.4303, 0.5939, 0.3932, 0.5882, 0.3932, 0.5882, 0.4077, 0.573, 0.4077, 0.573, 0.4538, 0.5727, 0.4538, 0.5727, 0.5773, 0.5539, 0.5773, 0.5539, 0.617, 0.5614, 0.617, 0.5614, 0.4538, 0.5727, 0.4222, 0.5579, 0.4222, 0.5579, 0.4538, 0.5727, 0.4492, 0.5295, 0.4927, 0.5378, 0.4927, 0.5378, 0.4492, 0.5295, 0.5979, 0.5729, 0.617, 0.5614, 0.617, 0.5614, 0.5979, 0.5729, 0.5361, 0.61, 0.5023, 0.6049, 0.5023, 0.6049, 0.5361, 0.61, 0.617, 0.5614, 0.5773, 0.5539, 0.5773, 0.5539, 0.617, 0.5614, 0.3932, 0.5882, 0.4077, 0.573, 0.4077, 0.573, 0.3932, 0.5882, 0.617, 0.5614, 0.5979, 0.5729, 0.5979, 0.5729, 0.617, 0.5614, 0.4668, 0.5994, 0.5023, 0.6049, 0.5023, 0.6049, 0.4668, 0.5994, 0.5361, 0.61, 0.557, 0.5974, 0.557, 0.5974, 0.5361, 0.61, 0.5773, 0.5539, 0.617, 0.5614, 0.617, 0.5614, 0.5773, 0.5539, 0.557, 0.5974, 0.5361, 0.61, 0.5361, 0.61, 0.557, 0.5974, 0.5023, 0.6049, 0.4668, 0.5994, 0.4668, 0.5994, 0.5023, 0.6049, 0.5773, 0.5539, 0.5356, 0.5459, 0.5356, 0.5459, 0.5773, 0.5539, 0.4303, 0.5939, 0.4668, 0.5994, 0.4668, 0.5994, 0.4303, 0.5939, 0.436, 0.5434, 0.4222, 0.5579, 0.4222, 0.5579, 0.436, 0.5434, 0.5356, 0.5459, 0.5773, 0.5539, 0.5773, 0.5539, 0.5356, 0.5459, 0.557, 0.5974, 0.5779, 0.5849, 0.5779, 0.5849, 0.557, 0.5974])
me_cube_001.materials.append(mat_tierra)
me_cube_001.materials.append(mat_hoja)
me_cube_001.materials.append(mat_sombrahoja)
me_cube_001.use_mirror_vertex_groups = False
me_cube_001.update()
me_cube_002 = bpy.data.meshes.new('Cube.002')
me_cube_002.from_pydata([(1.0, 1.0, 1.0), (0.9093, 1.003, -0.8102), (1.0, -1.0, 1.0), (0.9888, -0.9874, -0.8573), (-1.0, 1.0, 1.0), (-0.8761, 0.9867, -1.031), (-0.9412, -0.9029, 1.073), (-1.064, -0.9971, -0.9008), (1.006, 0.9684, 0.5023), (-1.009, -1.017, 0.4363), (1.025, -1.139, 0.4628), (-1.084, 1.09, 0.4215), (0.9713, 1.033, 0.117), (1.025, -1.129, -0.03757), (-1.0, 1.0, 0.01476), (-1.014, -0.8394, -0.0939), (0.8729, 1.064, -0.5255), (0.8808, -1.023, -0.4917), (-1.0, 1.0, -0.5008), (-1.0, -1.0, -0.5008), (-0.86, -0.6325, -1.038), (1.002, -0.3954, 0.9609), (-1.0, -0.4346, 1.0), (1.0, -0.4346, -1.0), (0.9994, -0.3954, 0.582), (-1.184, -0.3544, 0.4285), (-1.066, -0.4722, -0.04906), (1.076, -0.3762, -0.114), (1.0, -0.4346, -0.5008), (-1.057, -0.4551, -0.456), (-1.0, 0.384, 1.0), (0.8354, 0.5907, -0.9474), (-1.184, 0.4642, 0.4285), (-1.05, 0.3983, -0.1731), (-1.0, 0.384, -0.5008), (-1.075, 0.1549, -0.9765), (1.001, 0.3539, 0.9608), (1.037, 0.5547, 0.4599), (1.09, 0.5107, -0.1311), (0.9652, 0.4604, -0.4213), (-0.6009, 0.9437, -0.9437), (-0.3934, -1.0, 1.0), (-0.3934, -1.0, -1.0), (-0.2383, 1.038, 0.8718), (-0.1819, 1.143, 0.5094), (-0.3481, -1.11, 0.3581), (-0.4152, -1.074, 0.01484), (-0.3503, 1.224, 0.04914), (-0.4282, 1.076, -0.4213), (-0.4152, -1.074, -0.5007), (-0.2481, -0.5488, -1.169), (-0.3934, -0.4346, 1.0), (-0.3934, 0.384, 1.0), (-0.4231, 0.3652, -0.99), (0.3327, -1.0, -1.0), (0.2175, 1.038, 0.8718), (0.281, 1.288, 0.5028), (0.3893, 1.339, 0.17), (0.3709, 1.058, -0.5245), (0.3327, -0.4346, 1.0), (0.3327, 0.384, 1.0), (0.1852, 1.037, -1.038), (0.3327, -1.0, 1.0), (0.3327, -1.0, 0.5449), (0.3108, -1.074, 0.01484), (0.3614, -1.144, -0.3407), (0.4766, -0.2473, -1.02), (0.3323, 0.637, -0.9379), (1.225, 0.5237, 0.4175), (1.183, -0.4296, 0.4668), (1.281, 0.4715, -0.2733), (1.26, -0.3713, -0.1921), (1.148, 0.4654, -0.4994), (1.183, -0.4296, -0.5789), (1.183, -0.4296, -1.078), (1.101, 0.4818, -1.023), (0.5159, -0.4296, -1.078), (0.5159, 0.3889, -1.078), (0.2771, 1.003, -1.12), (-0.391, 1.113, -1.013), (-0.4258, 1.19, -0.4343), (-0.2037, 1.314, 0.1679), (-0.1794, 1.26, 0.4819), (0.413, 1.26, 0.4868), (0.384, 1.333, 0.171), (0.3002, 1.19, -0.4343), (-1.243, -0.4709, -0.9551), (-1.25, -1.013, -0.9007), (-1.2, -0.8552, -0.09379), (-1.194, -1.033, 0.4364), (-1.186, -1.016, -0.5007), (-1.243, 0.3476, -0.9551), (-1.37, -0.3702, 0.4287), (-1.252, -0.4881, -0.04895), (-1.243, -0.4709, -0.4559), (-1.186, 0.3681, -0.5007), (0.3324, -1.125, 0.5418), (-0.3484, -1.235, 0.355), (0.3105, -1.199, 0.0118), (-0.4155, -1.199, 0.0118), (0.3611, -1.269, -0.3438), (-0.4155, -1.199, -0.5038), (-0.3937, -1.125, -1.003), (0.3324, -1.125, -1.003), (0.9904, -0.4344, 0.5443), (1.015, -1.138, 0.4622), (1.015, -1.129, -0.0382), (1.067, -0.376, -0.1146), (1.102, -0.4365, 0.5515), (1.127, -1.141, 0.4694), (1.127, -1.131, -0.03097), (1.179, -0.3781, -0.1074), (1.025, 1.086, 0.08342), (1.025, 1.086, -0.4321), (1.158, 0.4756, -0.2061), (1.025, 0.4695, -0.4321), (-1.073, 0.1576, -1.079), (-0.8574, -0.6298, -1.141), (-0.2455, -0.5461, -1.271), (-0.4205, 0.3679, -1.092), (0.4791, -0.2446, -1.122), (0.264, 0.5427, -1.061), (-0.3908, -0.9973, -1.102), (0.3352, -0.9973, -1.102), (-0.3934, 1.0, 1.0), (-0.3154, 1.147, 0.4997), (0.3327, 1.0, 1.0), (0.3782, 1.337, 0.03616), (0.3758, 1.224, 0.04914), (0.4106, 1.147, 0.4997), (-0.313, 1.26, 0.4868), (-0.3479, 1.337, 0.03616), (1.0, 1.0, 0.5449), (0.9652, 1.076, 0.09428), (1.0, 0.384, 1.0), (1.0, -0.4346, 1.0), (1.0, -0.4346, 0.5449), (1.042, 0.5188, 0.4956), (1.039, 0.467, 0.5376), (1.098, 0.4666, -0.1952), (0.9652, 1.076, -0.4213), (1.013, 0.9906, -0.7962), (0.9178, 0.4768, -0.9449), (0.2978, 1.076, -0.4213), (0.2614, 0.54, -0.9583), (0.07511, 1.02, -1.029)], [], [(51, 22, 6, 41), (45, 41, 6, 9), (32, 30, 4, 11), (66, 23, 3, 54), (136, 135, 2, 10), (129, 126, 0, 132), (128, 129, 132, 133), (27, 136, 104, 107), (33, 32, 11, 14), (46, 45, 9, 15), (49, 46, 15, 19), (34, 33, 14, 18), (28, 27, 13, 17), (143, 128, 133, 140), (61, 58, 16, 1), (23, 28, 17, 3), (35, 34, 18, 5), (42, 49, 19, 7), (7, 19, 90, 87), (66, 144, 77, 76), (136, 27, 71, 69), (9, 25, 92, 89), (20, 7, 87, 86), (142, 39, 72, 75), (138, 36, 21, 24), (28, 23, 74, 73), (9, 6, 22, 25), (52, 30, 22, 51), (124, 4, 30, 52), (61, 1, 31, 67), (132, 0, 134, 137), (12, 8, 37, 38), (133, 139, 114, 112), (141, 140, 39, 142), (15, 9, 89, 88), (29, 26, 33, 34), (26, 25, 32, 33), (25, 22, 30, 32), (5, 40, 53, 35), (126, 124, 52, 60), (60, 52, 51, 59), (54, 42, 122, 123), (54, 65, 100, 103), (5, 18, 48, 40), (18, 14, 47, 48), (42, 54, 103, 102), (46, 49, 101, 99), (14, 11, 125, 47), (11, 4, 124, 125), (20, 50, 42, 7), (63, 62, 41, 45), (59, 51, 41, 62), (135, 59, 62, 2), (10, 2, 62, 63), (13, 10, 63, 64), (17, 13, 64, 65), (3, 17, 65, 54), (134, 60, 59, 135), (0, 126, 60, 134), (40, 145, 144, 53), (144, 66, 120, 121), (40, 48, 80, 79), (44, 56, 83, 82), (128, 143, 85, 127), (44, 43, 55, 56), (50, 20, 117, 118), (75, 72, 73, 74), (72, 70, 71, 73), (70, 68, 69, 71), (77, 75, 74, 76), (27, 28, 73, 71), (23, 66, 76, 74), (139, 137, 68, 70), (144, 142, 75, 77), (39, 139, 70, 72), (137, 136, 69, 68), (79, 80, 85, 78), (80, 131, 127, 85), (81, 82, 83, 84), (145, 40, 79, 78), (56, 57, 84, 83), (48, 47, 131, 80), (143, 145, 78, 85), (47, 125, 130, 131), (87, 90, 94, 86), (90, 88, 93, 94), (88, 89, 92, 93), (86, 94, 95, 91), (34, 35, 91, 95), (26, 29, 94, 93), (35, 20, 86, 91), (29, 34, 95, 94), (25, 26, 93, 92), (19, 15, 88, 90), (103, 100, 101, 102), (100, 98, 99, 101), (98, 96, 97, 99), (64, 63, 96, 98), (45, 46, 99, 97), (49, 42, 102, 101), (63, 45, 97, 96), (65, 64, 98, 100), (107, 104, 108, 111), (10, 13, 106, 105), (136, 10, 105, 104), (13, 27, 107, 106), (111, 108, 109, 110), (105, 106, 110, 109), (106, 107, 111, 110), (104, 105, 109, 108), (113, 112, 114, 115), (39, 140, 113, 115), (140, 133, 112, 113), (139, 39, 115, 114), (116, 119, 118, 117), (119, 121, 120, 118), (118, 120, 123, 122), (20, 35, 116, 117), (35, 53, 119, 116), (53, 144, 121, 119), (66, 54, 123, 120), (42, 50, 118, 122), (43, 44, 125, 124), (55, 43, 124, 126), (84, 57, 128, 127), (57, 56, 129, 128), (56, 55, 126, 129), (82, 81, 131, 130), (81, 84, 127, 131), (44, 82, 130, 125), (8, 12, 133, 132), (21, 36, 134, 135), (138, 24, 136, 137), (24, 21, 135, 136), (37, 8, 132, 137), (12, 38, 139, 133), (36, 138, 137, 134), (38, 37, 137, 139), (1, 16, 140, 141), (31, 1, 141, 142), (16, 58, 143, 140), (67, 31, 142, 144), (61, 67, 144, 145), (58, 61, 145, 143)])
_uv = me_cube_002.uv_layers.new(name='UVMap')
_uv.uv.foreach_set('vector', [0.8776, 0.7601, 0.8927, 0.7474, 0.9243, 0.7525, 0.9101, 0.7656, 0.9088, 0.7887, 0.9101, 0.7656, 0.9243, 0.7525, 0.9229, 0.775, 0.8467, 0.762, 0.8471, 0.74, 0.8128, 0.7345, 0.8128, 0.7562, 0.8568, 0.879, 0.8411, 0.8959, 0.8735, 0.9033, 0.8883, 0.886, 0.8425, 0.8137, 0.8429, 0.7895, 0.8774, 0.7958, 0.8765, 0.8202, 0.7751, 0.7834, 0.7745, 0.7604, 0.7554, 0.7734, 0.7562, 0.797, 0.7757, 0.8102, 0.7751, 0.7834, 0.7562, 0.797, 0.7571, 0.8245, 0.842, 0.8419, 0.8425, 0.8137, 0.8425, 0.8137, 0.842, 0.8419, 0.8462, 0.7876, 0.8467, 0.762, 0.8128, 0.7562, 0.8128, 0.7815, 0.9073, 0.8156, 0.9088, 0.7887, 0.9229, 0.775, 0.9212, 0.8012, 0.9059, 0.8418, 0.9073, 0.8156, 0.9212, 0.8012, 0.9196, 0.8267, 0.8457, 0.8125, 0.8462, 0.7876, 0.8128, 0.7815, 0.8128, 0.8062, 0.8415, 0.8693, 0.842, 0.8419, 0.8755, 0.8487, 0.8744, 0.8765, 0.7763, 0.8362, 0.7757, 0.8102, 0.7571, 0.8245, 0.758, 0.8513, 0.7746, 0.865, 0.7737, 0.8434, 0.7608, 0.8556, 0.7601, 0.8753, 0.8411, 0.8959, 0.8415, 0.8693, 0.8744, 0.8765, 0.8735, 0.9033, 0.8453, 0.8366, 0.8457, 0.8125, 0.8128, 0.8062, 0.8129, 0.83, 0.9045, 0.8671, 0.9059, 0.8418, 0.9196, 0.8267, 0.9181, 0.8514, 0.9181, 0.8514, 0.9196, 0.8267, 0.9196, 0.8267, 0.9181, 0.8514, 0.8568, 0.879, 0.8112, 0.869, 0.8112, 0.869, 0.8568, 0.879, 0.8425, 0.8137, 0.842, 0.8419, 0.842, 0.8419, 0.8425, 0.8137, 0.9229, 0.775, 0.8917, 0.7697, 0.8917, 0.7697, 0.9229, 0.775, 0.8883, 0.8453, 0.9181, 0.8514, 0.9181, 0.8514, 0.8883, 0.8453, 0.7942, 0.8852, 0.7939, 0.859, 0.7939, 0.859, 0.7942, 0.8852, 0.7954, 0.8027, 0.7954, 0.7826, 0.8406, 0.7911, 0.8404, 0.8112, 0.8415, 0.8693, 0.8411, 0.8959, 0.8411, 0.8959, 0.8415, 0.8693, 0.9229, 0.775, 0.9243, 0.7525, 0.8927, 0.7474, 0.8917, 0.7697, 0.8307, 0.7522, 0.8471, 0.74, 0.8927, 0.7474, 0.8776, 0.7601, 0.7954, 0.7463, 0.8128, 0.7345, 0.8471, 0.74, 0.8307, 0.7522, 0.7746, 0.865, 0.7601, 0.8753, 0.7895, 0.8813, 0.801, 0.8697, 0.7562, 0.797, 0.7554, 0.7734, 0.793, 0.7803, 0.7933, 0.8042, 0.7594, 0.8228, 0.7591, 0.7998, 0.7904, 0.8054, 0.7911, 0.8296, 0.7571, 0.8245, 0.7936, 0.832, 0.7936, 0.832, 0.7571, 0.8245, 0.7589, 0.8771, 0.758, 0.8513, 0.7939, 0.859, 0.7942, 0.8852, 0.9212, 0.8012, 0.9229, 0.775, 0.9229, 0.775, 0.9212, 0.8012, 0.8894, 0.8209, 0.8906, 0.7956, 0.8462, 0.7876, 0.8457, 0.8125, 0.8906, 0.7956, 0.8917, 0.7697, 0.8467, 0.762, 0.8462, 0.7876, 0.8917, 0.7697, 0.8927, 0.7474, 0.8471, 0.74, 0.8467, 0.762, 0.8129, 0.83, 0.7965, 0.8443, 0.8298, 0.8513, 0.8453, 0.8366, 0.7745, 0.7604, 0.7954, 0.7463, 0.8307, 0.7522, 0.8111, 0.7669, 0.8111, 0.7669, 0.8307, 0.7522, 0.8776, 0.7601, 0.8596, 0.7754, 0.8883, 0.886, 0.9045, 0.8671, 0.9045, 0.8671, 0.8883, 0.886, 0.8883, 0.886, 0.8895, 0.8599, 0.8895, 0.8599, 0.8883, 0.886, 0.8129, 0.83, 0.8128, 0.8062, 0.7962, 0.8199, 0.7965, 0.8443, 0.8128, 0.8062, 0.8128, 0.7815, 0.7959, 0.7946, 0.7962, 0.8199, 0.9045, 0.8671, 0.8883, 0.886, 0.8883, 0.886, 0.9045, 0.8671, 0.9073, 0.8156, 0.9059, 0.8418, 0.9059, 0.8418, 0.9073, 0.8156, 0.8128, 0.7815, 0.8128, 0.7562, 0.7956, 0.7686, 0.7959, 0.7946, 0.8128, 0.7562, 0.8128, 0.7345, 0.7954, 0.7463, 0.7956, 0.7686, 0.8883, 0.8453, 0.874, 0.8607, 0.9045, 0.8671, 0.9181, 0.8514, 0.892, 0.8051, 0.8931, 0.7813, 0.9101, 0.7656, 0.9088, 0.7887, 0.8596, 0.7754, 0.8776, 0.7601, 0.9101, 0.7656, 0.8931, 0.7813, 0.8429, 0.7895, 0.8596, 0.7754, 0.8931, 0.7813, 0.8774, 0.7958, 0.8765, 0.8202, 0.8774, 0.7958, 0.8931, 0.7813, 0.892, 0.8051, 0.8755, 0.8487, 0.8765, 0.8202, 0.892, 0.8051, 0.8907, 0.8329, 0.8744, 0.8765, 0.8755, 0.8487, 0.8907, 0.8329, 0.8895, 0.8599, 0.8735, 0.9033, 0.8744, 0.8765, 0.8895, 0.8599, 0.8883, 0.886, 0.793, 0.7803, 0.8111, 0.7669, 0.8596, 0.7754, 0.8429, 0.7895, 0.7554, 0.7734, 0.7745, 0.7604, 0.8111, 0.7669, 0.793, 0.7803, 0.7965, 0.8443, 0.7769, 0.8614, 0.8112, 0.869, 0.8298, 0.8513, 0.8112, 0.869, 0.8568, 0.879, 0.8568, 0.879, 0.8112, 0.869, 0.7965, 0.8443, 0.7962, 0.8199, 0.7962, 0.8199, 0.7965, 0.8443, 0.7919, 0.7713, 0.7788, 0.7807, 0.7751, 0.7834, 0.7919, 0.7713, 0.7757, 0.8102, 0.7763, 0.8362, 0.7763, 0.8362, 0.7757, 0.8102, 0.7919, 0.7713, 0.7916, 0.7547, 0.7785, 0.7636, 0.7789, 0.7823, 0.874, 0.8607, 0.8883, 0.8453, 0.8883, 0.8453, 0.874, 0.8607, 0.7942, 0.8852, 0.7939, 0.859, 0.8415, 0.8693, 0.8411, 0.8959, 0.7939, 0.859, 0.7936, 0.832, 0.842, 0.8419, 0.8415, 0.8693, 0.7936, 0.832, 0.7933, 0.8042, 0.8425, 0.8137, 0.842, 0.8419, 0.8112, 0.869, 0.7942, 0.8852, 0.8411, 0.8959, 0.8568, 0.879, 0.842, 0.8419, 0.8415, 0.8693, 0.8415, 0.8693, 0.842, 0.8419, 0.8411, 0.8959, 0.8568, 0.879, 0.8568, 0.879, 0.8411, 0.8959, 0.7936, 0.832, 0.7933, 0.8042, 0.7933, 0.8042, 0.7936, 0.832, 0.8112, 0.869, 0.7942, 0.8852, 0.7942, 0.8852, 0.8112, 0.869, 0.7939, 0.859, 0.7936, 0.832, 0.7936, 0.832, 0.7939, 0.859, 0.7933, 0.8042, 0.8425, 0.8137, 0.8425, 0.8137, 0.7933, 0.8042, 0.7965, 0.8443, 0.7962, 0.8199, 0.7763, 0.8362, 0.7769, 0.8614, 0.7962, 0.8199, 0.7959, 0.7946, 0.7757, 0.8102, 0.7763, 0.8362, 0.7921, 0.7898, 0.7919, 0.7713, 0.7751, 0.7834, 0.7756, 0.8023, 0.7769, 0.8614, 0.7965, 0.8443, 0.7965, 0.8443, 0.7769, 0.8614, 0.7789, 0.7823, 0.7755, 0.8021, 0.7756, 0.8023, 0.7751, 0.7834, 0.7962, 0.8199, 0.7959, 0.7946, 0.7959, 0.7946, 0.7962, 0.8199, 0.7763, 0.8362, 0.7769, 0.8614, 0.7769, 0.8614, 0.7763, 0.8362, 0.7959, 0.7946, 0.7956, 0.7686, 0.7956, 0.7686, 0.7959, 0.7946, 0.9181, 0.8514, 0.9196, 0.8267, 0.8894, 0.8209, 0.8883, 0.8453, 0.9196, 0.8267, 0.9212, 0.8012, 0.8906, 0.7956, 0.8894, 0.8209, 0.9212, 0.8012, 0.9229, 0.775, 0.8917, 0.7697, 0.8906, 0.7956, 0.8883, 0.8453, 0.8894, 0.8209, 0.8457, 0.8125, 0.8453, 0.8366, 0.8457, 0.8125, 0.8453, 0.8366, 0.8453, 0.8366, 0.8457, 0.8125, 0.8906, 0.7956, 0.8894, 0.8209, 0.8894, 0.8209, 0.8906, 0.7956, 0.8453, 0.8366, 0.8883, 0.8453, 0.8883, 0.8453, 0.8453, 0.8366, 0.8894, 0.8209, 0.8457, 0.8125, 0.8457, 0.8125, 0.8894, 0.8209, 0.8917, 0.7697, 0.8906, 0.7956, 0.8906, 0.7956, 0.8917, 0.7697, 0.9196, 0.8267, 0.9212, 0.8012, 0.9212, 0.8012, 0.9196, 0.8267, 0.8883, 0.886, 0.8895, 0.8599, 0.9059, 0.8418, 0.9045, 0.8671, 0.8895, 0.8599, 0.8907, 0.8329, 0.9073, 0.8156, 0.9059, 0.8418, 0.8907, 0.8329, 0.892, 0.8051, 0.9088, 0.7887, 0.9073, 0.8156, 0.8907, 0.8329, 0.892, 0.8051, 0.892, 0.8051, 0.8907, 0.8329, 0.9088, 0.7887, 0.9073, 0.8156, 0.9073, 0.8156, 0.9088, 0.7887, 0.9059, 0.8418, 0.9045, 0.8671, 0.9045, 0.8671, 0.9059, 0.8418, 0.892, 0.8051, 0.9088, 0.7887, 0.9088, 0.7887, 0.892, 0.8051, 0.8895, 0.8599, 0.8907, 0.8329, 0.8907, 0.8329, 0.8895, 0.8599, 0.842, 0.8419, 0.8425, 0.8137, 0.8425, 0.8137, 0.842, 0.8419, 0.8765, 0.8202, 0.8755, 0.8487, 0.8755, 0.8487, 0.8765, 0.8202, 0.8425, 0.8137, 0.8765, 0.8202, 0.8765, 0.8202, 0.8425, 0.8137, 0.8755, 0.8487, 0.842, 0.8419, 0.842, 0.8419, 0.8755, 0.8487, 0.842, 0.8419, 0.8425, 0.8137, 0.8765, 0.8202, 0.8755, 0.8487, 0.8765, 0.8202, 0.8755, 0.8487, 0.8755, 0.8487, 0.8765, 0.8202, 0.8755, 0.8487, 0.842, 0.8419, 0.842, 0.8419, 0.8755, 0.8487, 0.8425, 0.8137, 0.8765, 0.8202, 0.8765, 0.8202, 0.8425, 0.8137, 0.758, 0.8513, 0.7571, 0.8245, 0.7936, 0.832, 0.7939, 0.859, 0.7939, 0.859, 0.758, 0.8513, 0.758, 0.8513, 0.7939, 0.859, 0.758, 0.8513, 0.7571, 0.8245, 0.7571, 0.8245, 0.758, 0.8513, 0.7936, 0.832, 0.7939, 0.859, 0.7939, 0.859, 0.7936, 0.832, 0.8453, 0.8366, 0.8298, 0.8513, 0.874, 0.8607, 0.8883, 0.8453, 0.8298, 0.8513, 0.8112, 0.869, 0.8568, 0.879, 0.874, 0.8607, 0.874, 0.8607, 0.8568, 0.879, 0.8883, 0.886, 0.9045, 0.8671, 0.8883, 0.8453, 0.8453, 0.8366, 0.8453, 0.8366, 0.8883, 0.8453, 0.8453, 0.8366, 0.8298, 0.8513, 0.8298, 0.8513, 0.8453, 0.8366, 0.8298, 0.8513, 0.8112, 0.869, 0.8112, 0.869, 0.8298, 0.8513, 0.8568, 0.879, 0.8883, 0.886, 0.8883, 0.886, 0.8568, 0.879, 0.9045, 0.8671, 0.874, 0.8607, 0.874, 0.8607, 0.9045, 0.8671, 0.7916, 0.7547, 0.7919, 0.7713, 0.7956, 0.7686, 0.7954, 0.7463, 0.7785, 0.7636, 0.7916, 0.7547, 0.7954, 0.7463, 0.7745, 0.7604, 0.7756, 0.8023, 0.7755, 0.8021, 0.7757, 0.8102, 0.7757, 0.8102, 0.7755, 0.8021, 0.7789, 0.7823, 0.7751, 0.7834, 0.7757, 0.8102, 0.7789, 0.7823, 0.7785, 0.7636, 0.7745, 0.7604, 0.7751, 0.7834, 0.7919, 0.7713, 0.7921, 0.7898, 0.7959, 0.7946, 0.7956, 0.7686, 0.7921, 0.7898, 0.7756, 0.8023, 0.7757, 0.8102, 0.7959, 0.7946, 0.7919, 0.7713, 0.7919, 0.7713, 0.7956, 0.7686, 0.7956, 0.7686, 0.7591, 0.7998, 0.7594, 0.8228, 0.7571, 0.8245, 0.7562, 0.797, 0.8406, 0.7911, 0.7954, 0.7826, 0.793, 0.7803, 0.8429, 0.7895, 0.7954, 0.8027, 0.8404, 0.8112, 0.8425, 0.8137, 0.7933, 0.8042, 0.8404, 0.8112, 0.8406, 0.7911, 0.8429, 0.7895, 0.8425, 0.8137, 0.7904, 0.8054, 0.7591, 0.7998, 0.7562, 0.797, 0.7933, 0.8042, 0.7594, 0.8228, 0.7911, 0.8296, 0.7936, 0.832, 0.7571, 0.8245, 0.7954, 0.7826, 0.7954, 0.8027, 0.7933, 0.8042, 0.793, 0.7803, 0.7911, 0.8296, 0.7904, 0.8054, 0.7933, 0.8042, 0.7936, 0.832, 0.7601, 0.8753, 0.7608, 0.8556, 0.758, 0.8513, 0.7589, 0.8771, 0.7895, 0.8813, 0.7601, 0.8753, 0.7589, 0.8771, 0.7942, 0.8852, 0.7608, 0.8556, 0.7737, 0.8434, 0.7763, 0.8362, 0.758, 0.8513, 0.801, 0.8697, 0.7895, 0.8813, 0.7942, 0.8852, 0.8112, 0.869, 0.7746, 0.865, 0.801, 0.8697, 0.8112, 0.869, 0.7769, 0.8614, 0.7737, 0.8434, 0.7746, 0.865, 0.7769, 0.8614, 0.7763, 0.8362])
me_cube_002.materials.append(mat_stone)
me_cube_002.use_mirror_vertex_groups = False
me_cube_002.update()
me_cilindro_001 = bpy.data.meshes.new('Cilindro.001')
me_cilindro_001.from_pydata([(0.0, 1.0, -1.0), (0.0, 1.0, 1.0), (0.1951, 0.9808, -1.0), (0.1951, 0.9808, 1.0), (0.3827, 0.9239, -1.0), (0.3827, 0.9239, 1.0), (0.5556, 0.8315, -1.0), (0.5556, 0.8315, 1.0), (0.7071, 0.7071, -1.0), (0.7071, 0.7071, 1.0), (0.8315, 0.5556, -1.0), (0.8315, 0.5556, 1.0), (0.9239, 0.3827, -1.0), (0.9239, 0.3827, 1.0), (0.9808, 0.1951, -1.0), (0.9808, 0.1951, 1.0), (1.0, 0.0, -1.0), (1.0, 0.0, 1.0), (0.9808, -0.1951, -1.0), (0.9808, -0.1951, 1.0), (0.9239, -0.3827, -1.0), (0.9239, -0.3827, 1.0), (0.8315, -0.5556, -1.0), (0.8315, -0.5556, 1.0), (0.7071, -0.7071, -1.0), (0.7071, -0.7071, 1.0), (0.5556, -0.8315, -1.0), (0.5556, -0.8315, 1.0), (0.3827, -0.9239, -1.0), (0.3827, -0.9239, 1.0), (0.1951, -0.9808, -1.0), (0.1951, -0.9808, 1.0), (0.0, -1.0, -1.0), (0.0, -1.0, 1.0), (-0.1951, -0.9808, -1.0), (-0.1951, -0.9808, 1.0), (-0.3827, -0.9239, -1.0), (-0.3827, -0.9239, 1.0), (-0.5556, -0.8315, -1.0), (-0.5556, -0.8315, 1.0), (-0.7071, -0.7071, -1.0), (-0.7071, -0.7071, 1.0), (-0.8315, -0.5556, -1.0), (-0.8315, -0.5556, 1.0), (-0.9239, -0.3827, -1.0), (-0.9239, -0.3827, 1.0), (-0.9808, -0.1951, -1.0), (-0.9808, -0.1951, 1.0), (-1.0, 0.0, -1.0), (-1.0, 0.0, 1.0), (-0.9808, 0.1951, -1.0), (-0.9808, 0.1951, 1.0), (-0.9239, 0.3827, -1.0), (-0.9239, 0.3827, 1.0), (-0.8315, 0.5556, -1.0), (-0.8315, 0.5556, 1.0), (-0.7071, 0.7071, -1.0), (-0.7071, 0.7071, 1.0), (-0.5556, 0.8315, -1.0), (-0.5556, 0.8315, 1.0), (-0.3827, 0.9239, -1.0), (-0.3827, 0.9239, 1.0), (-0.1951, 0.9808, -1.0), (-0.1951, 0.9808, 1.0), (-0.1951, 0.9808, 1.0), (-0.1951, 0.9808, -1.0), (-0.3827, 0.9239, 1.0), (-0.3827, 0.9239, -1.0), (-0.5556, 0.8315, 1.0), (-0.5556, 0.8315, -1.0), (-0.7071, 0.7071, 1.0), (-0.7071, 0.7071, -1.0), (-0.8315, 0.5556, 1.0), (-0.8315, 0.5556, -1.0), (-0.9239, 0.3827, 1.0), (-0.9239, 0.3827, -1.0), (-0.9808, 0.1951, 1.0), (-0.9808, 0.1951, -1.0), (-1.0, 0.0, 1.0), (-1.0, 0.0, -1.0), (-0.9808, -0.1951, 1.0), (-0.9808, -0.1951, -1.0), (-0.9239, -0.3827, 1.0), (-0.9239, -0.3827, -1.0), (-0.8315, -0.5556, 1.0), (-0.8315, -0.5556, -1.0), (-0.7071, -0.7071, 1.0), (-0.7071, -0.7071, -1.0), (-0.5556, -0.8315, 1.0), (-0.5556, -0.8315, -1.0), (-0.3827, -0.9239, 1.0), (-0.3827, -0.9239, -1.0), (-0.1951, -0.9808, 1.0), (-0.1951, -0.9808, -1.0), (0.0, -1.0, 1.0), (0.0, -1.0, -1.0), (0.1951, -0.9808, 1.0), (0.1951, -0.9808, -1.0), (0.3827, -0.9239, 1.0), (0.3827, -0.9239, -1.0), (0.5556, -0.8315, 1.0), (0.5556, -0.8315, -1.0), (0.7071, -0.7071, 1.0), (0.7071, -0.7071, -1.0), (0.8315, -0.5556, 1.0), (0.8315, -0.5556, -1.0), (0.9239, -0.3827, 1.0), (0.9239, -0.3827, -1.0), (0.9808, -0.1951, 1.0), (0.9808, -0.1951, -1.0), (1.0, 0.0, 1.0), (1.0, 0.0, -1.0), (0.9808, 0.1951, 1.0), (0.9808, 0.1951, -1.0), (0.9239, 0.3827, 1.0), (0.9239, 0.3827, -1.0), (0.8315, 0.5556, 1.0), (0.8315, 0.5556, -1.0), (0.7071, 0.7071, 1.0), (0.7071, 0.7071, -1.0), (0.5556, 0.8315, 1.0), (0.5556, 0.8315, -1.0), (0.3827, 0.9239, 1.0), (0.3827, 0.9239, -1.0), (0.1951, 0.9808, 1.0), (0.1951, 0.9808, -1.0), (0.0, 1.0, 1.0), (0.0, 1.0, -1.0), (0.0, 0.9544, 1.0), (-0.1862, 0.9361, 1.0), (-0.1862, 0.9361, -1.0), (0.0, 0.9544, -1.0), (-0.3652, 0.8817, 1.0), (-0.3652, 0.8817, -1.0), (-0.5302, 0.7936, 1.0), (-0.5302, 0.7936, -1.0), (-0.6749, 0.6749, 1.0), (-0.6749, 0.6749, -1.0), (-0.7936, 0.5302, 1.0), (-0.7936, 0.5302, -1.0), (-0.8817, 0.3652, 1.0), (-0.8817, 0.3652, -1.0), (-0.9361, 0.1862, 1.0), (-0.9361, 0.1862, -1.0), (-0.9544, 0.0, 1.0), (-0.9544, 0.0, -1.0), (-0.9361, -0.1862, 1.0), (-0.9361, -0.1862, -1.0), (-0.8817, -0.3652, 1.0), (-0.8817, -0.3652, -1.0), (-0.7936, -0.5302, 1.0), (-0.7936, -0.5302, -1.0), (-0.6749, -0.6749, 1.0), (-0.6749, -0.6749, -1.0), (-0.5302, -0.7936, 1.0), (-0.5302, -0.7936, -1.0), (-0.3652, -0.8817, 1.0), (-0.3652, -0.8817, -1.0), (-0.1862, -0.9361, 1.0), (-0.1862, -0.9361, -1.0), (0.0, -0.9544, 1.0), (0.0, -0.9544, -1.0), (0.1862, -0.9361, 1.0), (0.1862, -0.9361, -1.0), (0.3652, -0.8817, 1.0), (0.3652, -0.8817, -1.0), (0.5302, -0.7936, 1.0), (0.5302, -0.7936, -1.0), (0.6749, -0.6749, 1.0), (0.6749, -0.6749, -1.0), (0.7936, -0.5302, 1.0), (0.7936, -0.5302, -1.0), (0.8817, -0.3652, 1.0), (0.8817, -0.3652, -1.0), (0.9361, -0.1862, 1.0), (0.9361, -0.1862, -1.0), (0.9544, 0.0, 1.0), (0.9544, 0.0, -1.0), (0.9361, 0.1862, 1.0), (0.9361, 0.1862, -1.0), (0.8817, 0.3652, 1.0), (0.8817, 0.3652, -1.0), (0.7936, 0.5302, 1.0), (0.7936, 0.5302, -1.0), (0.6749, 0.6749, 1.0), (0.6749, 0.6749, -1.0), (0.5302, 0.7936, 1.0), (0.5302, 0.7936, -1.0), (0.3652, 0.8817, 1.0), (0.3652, 0.8817, -1.0), (0.1862, 0.9361, 1.0), (0.1862, 0.9361, -1.0), (0.1862, 0.9361, 0.2966), (-1.475e-08, 0.9544, 0.2966), (-0.1862, 0.9361, 0.2966), (-0.3652, 0.8817, 0.2966), (-0.5302, 0.7936, 0.2966), (-0.6749, 0.6749, 0.2966), (-0.7936, 0.5302, 0.2966), (-0.8817, 0.3652, 0.2966), (-0.9361, 0.1862, 0.2966), (-0.9544, 0.0, 0.2966), (-0.9361, -0.1862, 0.2966), (-0.8817, -0.3652, 0.2966), (-0.7936, -0.5302, 0.2966), (-0.6749, -0.6749, 0.2966), (-0.5302, -0.7936, 0.2966), (-0.3652, -0.8817, 0.2966), (-0.1862, -0.9361, 0.2966), (-1.475e-08, -0.9544, 0.2966), (0.1862, -0.9361, 0.2966), (0.3652, -0.8817, 0.2966), (0.5302, -0.7936, 0.2966), (0.6749, -0.6749, 0.2966), (0.7936, -0.5302, 0.2966), (0.8817, -0.3652, 0.2966), (0.9361, -0.1862, 0.2966), (0.9544, 0.0, 0.2966), (0.9361, 0.1862, 0.2966), (0.8817, 0.3652, 0.2966), (0.7936, 0.5302, 0.2966), (0.6749, 0.6749, 0.2966), (0.5302, 0.7936, 0.2966), (0.3652, 0.8817, 0.2966), (0.0, 0.9544, -0.2966), (0.1862, 0.9361, -0.2966), (0.3652, 0.8817, -0.2966), (0.5302, 0.7936, -0.2966), (0.6749, 0.6749, -0.2966), (0.7936, 0.5302, -0.2966), (0.8817, 0.3652, -0.2966), (0.9361, 0.1862, -0.2966), (0.9544, 0.0, -0.2966), (0.9361, -0.1862, -0.2966), (0.8817, -0.3652, -0.2966), (0.7936, -0.5302, -0.2966), (0.6749, -0.6749, -0.2966), (0.5302, -0.7936, -0.2966), (0.3652, -0.8817, -0.2966), (0.1862, -0.9361, -0.2966), (0.0, -0.9544, -0.2966), (-0.1862, -0.9361, -0.2966), (-0.3652, -0.8817, -0.2966), (-0.5302, -0.7936, -0.2966), (-0.6749, -0.6749, -0.2966), (-0.7936, -0.5302, -0.2966), (-0.8817, -0.3652, -0.2966), (-0.9361, -0.1862, -0.2966), (-0.9544, 0.0, -0.2966), (-0.9361, 0.1862, -0.2966), (-0.8817, 0.3652, -0.2966), (-0.7936, 0.5302, -0.2966), (-0.6749, 0.6749, -0.2966), (-0.5302, 0.7936, -0.2966), (-0.3652, 0.8817, -0.2966), (-0.1862, 0.9361, -0.2966), (0.1862, 0.9361, 0.7267), (-1.503e-08, 0.9544, 0.7267), (-0.1862, 0.9361, 0.7267), (-0.3652, 0.8817, 0.7267), (-0.5302, 0.7936, 0.7267), (-0.6749, 0.6749, 0.7267), (-0.7936, 0.5302, 0.7267), (-0.8817, 0.3652, 0.7267), (-0.9361, 0.1862, 0.7267), (-0.9544, 0.0, 0.7267), (-0.9361, -0.1862, 0.7267), (-0.8817, -0.3652, 0.7267), (-0.7936, -0.5302, 0.7267), (-0.6749, -0.6749, 0.7267), (-0.5302, -0.7936, 0.7267), (-0.3652, -0.8817, 0.7267), (-0.1862, -0.9361, 0.7267), (-1.503e-08, -0.9544, 0.7267), (0.1862, -0.9361, 0.7267), (0.3652, -0.8817, 0.7267), (0.5302, -0.7936, 0.7267), (0.6749, -0.6749, 0.7267), (0.7936, -0.5302, 0.7267), (0.8817, -0.3652, 0.7267), (0.9361, -0.1862, 0.7267), (0.9544, 0.0, 0.7267), (0.9361, 0.1862, 0.7267), (0.8817, 0.3652, 0.7267), (0.7936, 0.5302, 0.7267), (0.6749, 0.6749, 0.7267), (0.5302, 0.7936, 0.7267), (0.3652, 0.8817, 0.7267), (-8.453e-10, 0.9544, -0.7267), (0.1862, 0.9361, -0.7267), (0.3652, 0.8817, -0.7267), (0.5302, 0.7936, -0.7267), (0.6749, 0.6749, -0.7267), (0.7936, 0.5302, -0.7267), (0.8817, 0.3652, -0.7267), (0.9361, 0.1862, -0.7267), (0.9544, 2.687e-16, -0.7267), (0.9361, -0.1862, -0.7267), (0.8817, -0.3652, -0.7267), (0.7936, -0.5302, -0.7267), (0.6749, -0.6749, -0.7267), (0.5302, -0.7936, -0.7267), (0.3652, -0.8817, -0.7267), (0.1862, -0.9361, -0.7267), (-8.453e-10, -0.9544, -0.7267), (-0.1862, -0.9361, -0.7267), (-0.3652, -0.8817, -0.7267), (-0.5302, -0.7936, -0.7267), (-0.6749, -0.6749, -0.7267), (-0.7936, -0.5302, -0.7267), (-0.8817, -0.3652, -0.7267), (-0.9361, -0.1862, -0.7267), (-0.9544, 2.687e-16, -0.7267), (-0.9361, 0.1862, -0.7267), (-0.8817, 0.3652, -0.7267), (-0.7936, 0.5302, -0.7267), (-0.6749, 0.6749, -0.7267), (-0.5302, 0.7936, -0.7267), (-0.3652, 0.8817, -0.7267), (-0.1862, 0.9361, -0.7267)], [], [(0, 1, 3, 2), (2, 3, 5, 4), (4, 5, 7, 6), (6, 7, 9, 8), (8, 9, 11, 10), (10, 11, 13, 12), (12, 13, 15, 14), (14, 15, 17, 16), (16, 17, 19, 18), (18, 19, 21, 20), (20, 21, 23, 22), (22, 23, 25, 24), (24, 25, 27, 26), (26, 27, 29, 28), (28, 29, 31, 30), (30, 31, 33, 32), (32, 33, 35, 34), (34, 35, 37, 36), (36, 37, 39, 38), (38, 39, 41, 40), (40, 41, 43, 42), (42, 43, 45, 44), (44, 45, 47, 46), (46, 47, 49, 48), (48, 49, 51, 50), (50, 51, 53, 52), (52, 53, 55, 54), (54, 55, 57, 56), (56, 57, 59, 58), (58, 59, 61, 60), (60, 61, 63, 62), (62, 63, 1, 0), (193, 257, 256, 192), (256, 257, 258, 259, 260, 261, 262, 263, 264, 265, 266, 267, 268, 269, 270, 271, 272, 273, 274, 275, 276, 277, 278, 279, 280, 281, 282, 283, 284, 285, 286, 287), (129, 128, 126, 64), (131, 130, 65, 127), (132, 129, 64, 66), (130, 133, 67, 65), (134, 132, 66, 68), (133, 135, 69, 67), (136, 134, 68, 70), (135, 137, 71, 69), (138, 136, 70, 72), (137, 139, 73, 71), (140, 138, 72, 74), (139, 141, 75, 73), (142, 140, 74, 76), (141, 143, 77, 75), (144, 142, 76, 78), (143, 145, 79, 77), (146, 144, 78, 80), (145, 147, 81, 79), (148, 146, 80, 82), (147, 149, 83, 81), (150, 148, 82, 84), (149, 151, 85, 83), (152, 150, 84, 86), (151, 153, 87, 85), (154, 152, 86, 88), (153, 155, 89, 87), (156, 154, 88, 90), (155, 157, 91, 89), (158, 156, 90, 92), (157, 159, 93, 91), (160, 158, 92, 94), (159, 161, 95, 93), (162, 160, 94, 96), (161, 163, 97, 95), (164, 162, 96, 98), (163, 165, 99, 97), (166, 164, 98, 100), (165, 167, 101, 99), (168, 166, 100, 102), (167, 169, 103, 101), (170, 168, 102, 104), (169, 171, 105, 103), (172, 170, 104, 106), (171, 173, 107, 105), (174, 172, 106, 108), (173, 175, 109, 107), (176, 174, 108, 110), (175, 177, 111, 109), (178, 176, 110, 112), (177, 179, 113, 111), (180, 178, 112, 114), (179, 181, 115, 113), (182, 180, 114, 116), (181, 183, 117, 115), (184, 182, 116, 118), (183, 185, 119, 117), (186, 184, 118, 120), (185, 187, 121, 119), (188, 186, 120, 122), (187, 189, 123, 121), (190, 188, 122, 124), (189, 191, 125, 123), (128, 190, 124, 126), (191, 131, 127, 125), (128, 193, 192, 190), (129, 194, 193, 128), (132, 195, 194, 129), (134, 196, 195, 132), (136, 197, 196, 134), (138, 198, 197, 136), (140, 199, 198, 138), (142, 200, 199, 140), (144, 201, 200, 142), (146, 202, 201, 144), (148, 203, 202, 146), (150, 204, 203, 148), (152, 205, 204, 150), (154, 206, 205, 152), (156, 207, 206, 154), (158, 208, 207, 156), (160, 209, 208, 158), (162, 210, 209, 160), (164, 211, 210, 162), (166, 212, 211, 164), (168, 213, 212, 166), (170, 214, 213, 168), (172, 215, 214, 170), (174, 216, 215, 172), (176, 217, 216, 174), (178, 218, 217, 176), (180, 219, 218, 178), (182, 220, 219, 180), (184, 221, 220, 182), (186, 222, 221, 184), (188, 223, 222, 186), (190, 192, 223, 188), (191, 225, 224, 131), (189, 226, 225, 191), (187, 227, 226, 189), (185, 228, 227, 187), (183, 229, 228, 185), (181, 230, 229, 183), (179, 231, 230, 181), (177, 232, 231, 179), (175, 233, 232, 177), (173, 234, 233, 175), (171, 235, 234, 173), (169, 236, 235, 171), (167, 237, 236, 169), (165, 238, 237, 167), (163, 239, 238, 165), (161, 240, 239, 163), (159, 241, 240, 161), (157, 242, 241, 159), (155, 243, 242, 157), (153, 244, 243, 155), (151, 245, 244, 153), (149, 246, 245, 151), (147, 247, 246, 149), (145, 248, 247, 147), (143, 249, 248, 145), (141, 250, 249, 143), (139, 251, 250, 141), (137, 252, 251, 139), (135, 253, 252, 137), (133, 254, 253, 135), (130, 255, 254, 133), (131, 224, 255, 130), (194, 258, 257, 193), (195, 259, 258, 194), (196, 260, 259, 195), (197, 261, 260, 196), (198, 262, 261, 197), (199, 263, 262, 198), (200, 264, 263, 199), (201, 265, 264, 200), (202, 266, 265, 201), (203, 267, 266, 202), (204, 268, 267, 203), (205, 269, 268, 204), (206, 270, 269, 205), (207, 271, 270, 206), (208, 272, 271, 207), (209, 273, 272, 208), (210, 274, 273, 209), (211, 275, 274, 210), (212, 276, 275, 211), (213, 277, 276, 212), (214, 278, 277, 213), (215, 279, 278, 214), (216, 280, 279, 215), (217, 281, 280, 216), (218, 282, 281, 217), (219, 283, 282, 218), (220, 284, 283, 219), (221, 285, 284, 220), (222, 286, 285, 221), (223, 287, 286, 222), (192, 256, 287, 223), (288, 289, 290, 291, 292, 293, 294, 295, 296, 297, 298, 299, 300, 301, 302, 303, 304, 305, 306, 307, 308, 309, 310, 311, 312, 313, 314, 315, 316, 317, 318, 319), (225, 289, 288, 224), (226, 290, 289, 225), (227, 291, 290, 226), (228, 292, 291, 227), (229, 293, 292, 228), (230, 294, 293, 229), (231, 295, 294, 230), (232, 296, 295, 231), (233, 297, 296, 232), (234, 298, 297, 233), (235, 299, 298, 234), (236, 300, 299, 235), (237, 301, 300, 236), (238, 302, 301, 237), (239, 303, 302, 238), (240, 304, 303, 239), (241, 305, 304, 240), (242, 306, 305, 241), (243, 307, 306, 242), (244, 308, 307, 243), (245, 309, 308, 244), (246, 310, 309, 245), (247, 311, 310, 246), (248, 312, 311, 247), (249, 313, 312, 248), (250, 314, 313, 249), (251, 315, 314, 250), (252, 316, 315, 251), (253, 317, 316, 252), (254, 318, 317, 253), (255, 319, 318, 254), (224, 288, 319, 255)])
me_cilindro_001.polygons.foreach_set('use_smooth', [True] * 226)
_uv = me_cilindro_001.uv_layers.new(name='MapaUV')
_uv.uv.foreach_set('vector', [1.0, 0.5, 1.0, 1.0, 0.9688, 1.0, 0.9688, 0.5, 0.9688, 0.5, 0.9688, 1.0, 0.9375, 1.0, 0.9375, 0.5, 0.9375, 0.5, 0.9375, 1.0, 0.9062, 1.0, 0.9062, 0.5, 0.9062, 0.5, 0.9062, 1.0, 0.875, 1.0, 0.875, 0.5, 0.875, 0.5, 0.875, 1.0, 0.8438, 1.0, 0.8438, 0.5, 0.8438, 0.5, 0.8438, 1.0, 0.8125, 1.0, 0.8125, 0.5, 0.8125, 0.5, 0.8125, 1.0, 0.7812, 1.0, 0.7812, 0.5, 0.7812, 0.5, 0.7812, 1.0, 0.75, 1.0, 0.75, 0.5, 0.75, 0.5, 0.75, 1.0, 0.7188, 1.0, 0.7188, 0.5, 0.7188, 0.5, 0.7188, 1.0, 0.6875, 1.0, 0.6875, 0.5, 0.6875, 0.5, 0.6875, 1.0, 0.6562, 1.0, 0.6562, 0.5, 0.6562, 0.5, 0.6562, 1.0, 0.625, 1.0, 0.625, 0.5, 0.625, 0.5, 0.625, 1.0, 0.5938, 1.0, 0.5938, 0.5, 0.5938, 0.5, 0.5938, 1.0, 0.5625, 1.0, 0.5625, 0.5, 0.5625, 0.5, 0.5625, 1.0, 0.5312, 1.0, 0.5312, 0.5, 0.5312, 0.5, 0.5312, 1.0, 0.5, 1.0, 0.5, 0.5, 0.5, 0.5, 0.5, 1.0, 0.4688, 1.0, 0.4688, 0.5, 0.4688, 0.5, 0.4688, 1.0, 0.4375, 1.0, 0.4375, 0.5, 0.4375, 0.5, 0.4375, 1.0, 0.4062, 1.0, 0.4062, 0.5, 0.4062, 0.5, 0.4062, 1.0, 0.375, 1.0, 0.375, 0.5, 0.375, 0.5, 0.375, 1.0, 0.3438, 1.0, 0.3438, 0.5, 0.3438, 0.5, 0.3438, 1.0, 0.3125, 1.0, 0.3125, 0.5, 0.3125, 0.5, 0.3125, 1.0, 0.2812, 1.0, 0.2812, 0.5, 0.2812, 0.5, 0.2812, 1.0, 0.25, 1.0, 0.25, 0.5, 0.25, 0.5, 0.25, 1.0, 0.2188, 1.0, 0.2188, 0.5, 0.2188, 0.5, 0.2188, 1.0, 0.1875, 1.0, 0.1875, 0.5, 0.1875, 0.5, 0.1875, 1.0, 0.1562, 1.0, 0.1562, 0.5, 0.1562, 0.5, 0.1562, 1.0, 0.125, 1.0, 0.125, 0.5, 0.125, 0.5, 0.125, 1.0, 0.09375, 1.0, 0.09375, 0.5, 0.09375, 0.5, 0.09375, 1.0, 0.0625, 1.0, 0.0625, 0.5, 0.0625, 0.5, 0.0625, 1.0, 0.03125, 1.0, 0.03125, 0.5, 0.03125, 0.5, 0.03125, 1.0, 0.0, 1.0, 0.0, 0.5, 0.25, 0.4791, 0.25, 0.4791, 0.2947, 0.4747, 0.2947, 0.4747, 0.2947, 0.4747, 0.25, 0.4791, 0.2053, 0.4747, 0.1623, 0.4616, 0.1227, 0.4405, 0.08803, 0.412, 0.05955, 0.3773, 0.03838, 0.3377, 0.02535, 0.2947, 0.02094, 0.25, 0.02535, 0.2053, 0.03838, 0.1623, 0.05955, 0.1227, 0.08803, 0.08803, 0.1227, 0.05955, 0.1623, 0.03838, 0.2053, 0.02535, 0.25, 0.02094, 0.2947, 0.02535, 0.3377, 0.03838, 0.3773, 0.05955, 0.412, 0.08803, 0.4405, 0.1227, 0.4616, 0.1623, 0.4747, 0.2053, 0.4791, 0.25, 0.4747, 0.2947, 0.4616, 0.3377, 0.4405, 0.3773, 0.412, 0.412, 0.3773, 0.4405, 0.3377, 0.4616, 0.2053, 0.4747, 0.25, 0.4791, 0.25, 0.49, 0.2032, 0.4854, 0.75, 0.4791, 0.7053, 0.4747, 0.7032, 0.4854, 0.75, 0.49, 0.1623, 0.4616, 0.2053, 0.4747, 0.2032, 0.4854, 0.1582, 0.4717, 0.7053, 0.4747, 0.6623, 0.4616, 0.6582, 0.4717, 0.7032, 0.4854, 0.1227, 0.4405, 0.1623, 0.4616, 0.1582, 0.4717, 0.1167, 0.4496, 0.6623, 0.4616, 0.6227, 0.4405, 0.6167, 0.4496, 0.6582, 0.4717, 0.08803, 0.412, 0.1227, 0.4405, 0.1167, 0.4496, 0.08029, 0.4197, 0.6227, 0.4405, 0.588, 0.412, 0.5803, 0.4197, 0.6167, 0.4496, 0.05955, 0.3773, 0.08803, 0.412, 0.08029, 0.4197, 0.05045, 0.3833, 0.588, 0.412, 0.5595, 0.3773, 0.5504, 0.3833, 0.5803, 0.4197, 0.03838, 0.3377, 0.05955, 0.3773, 0.05045, 0.3833, 0.02827, 0.3418, 0.5595, 0.3773, 0.5384, 0.3377, 0.5283, 0.3418, 0.5504, 0.3833, 0.02535, 0.2947, 0.03838, 0.3377, 0.02827, 0.3418, 0.01461, 0.2968, 0.5384, 0.3377, 0.5253, 0.2947, 0.5146, 0.2968, 0.5283, 0.3418, 0.02094, 0.25, 0.02535, 0.2947, 0.01461, 0.2968, 0.01, 0.25, 0.5253, 0.2947, 0.5209, 0.25, 0.51, 0.25, 0.5146, 0.2968, 0.02535, 0.2053, 0.02094, 0.25, 0.01, 0.25, 0.01461, 0.2032, 0.5209, 0.25, 0.5253, 0.2053, 0.5146, 0.2032, 0.51, 0.25, 0.03838, 0.1623, 0.02535, 0.2053, 0.01461, 0.2032, 0.02827, 0.1582, 0.5253, 0.2053, 0.5384, 0.1623, 0.5283, 0.1582, 0.5146, 0.2032, 0.05955, 0.1227, 0.03838, 0.1623, 0.02827, 0.1582, 0.05045, 0.1167, 0.5384, 0.1623, 0.5595, 0.1227, 0.5504, 0.1167, 0.5283, 0.1582, 0.08803, 0.08803, 0.05955, 0.1227, 0.05045, 0.1167, 0.08029, 0.08029, 0.5595, 0.1227, 0.588, 0.08803, 0.5803, 0.08029, 0.5504, 0.1167, 0.1227, 0.05955, 0.08803, 0.08803, 0.08029, 0.08029, 0.1167, 0.05045, 0.588, 0.08803, 0.6227, 0.05955, 0.6167, 0.05045, 0.5803, 0.08029, 0.1623, 0.03838, 0.1227, 0.05955, 0.1167, 0.05045, 0.1582, 0.02827, 0.6227, 0.05955, 0.6623, 0.03838, 0.6582, 0.02827, 0.6167, 0.05045, 0.2053, 0.02535, 0.1623, 0.03838, 0.1582, 0.02827, 0.2032, 0.01461, 0.6623, 0.03838, 0.7053, 0.02535, 0.7032, 0.01461, 0.6582, 0.02827, 0.25, 0.02094, 0.2053, 0.02535, 0.2032, 0.01461, 0.25, 0.01, 0.7053, 0.02535, 0.75, 0.02094, 0.75, 0.01, 0.7032, 0.01461, 0.2947, 0.02535, 0.25, 0.02094, 0.25, 0.01, 0.2968, 0.01461, 0.75, 0.02094, 0.7947, 0.02535, 0.7968, 0.01461, 0.75, 0.01, 0.3377, 0.03838, 0.2947, 0.02535, 0.2968, 0.01461, 0.3418, 0.02827, 0.7947, 0.02535, 0.8377, 0.03838, 0.8418, 0.02827, 0.7968, 0.01461, 0.3773, 0.05955, 0.3377, 0.03838, 0.3418, 0.02827, 0.3833, 0.05045, 0.8377, 0.03838, 0.8773, 0.05955, 0.8833, 0.05045, 0.8418, 0.02827, 0.412, 0.08803, 0.3773, 0.05955, 0.3833, 0.05045, 0.4197, 0.08029, 0.8773, 0.05955, 0.912, 0.08803, 0.9197, 0.08029, 0.8833, 0.05045, 0.4405, 0.1227, 0.412, 0.08803, 0.4197, 0.08029, 0.4496, 0.1167, 0.912, 0.08803, 0.9405, 0.1227, 0.9496, 0.1167, 0.9197, 0.08029, 0.4616, 0.1623, 0.4405, 0.1227, 0.4496, 0.1167, 0.4717, 0.1582, 0.9405, 0.1227, 0.9616, 0.1623, 0.9717, 0.1582, 0.9496, 0.1167, 0.4747, 0.2053, 0.4616, 0.1623, 0.4717, 0.1582, 0.4854, 0.2032, 0.9616, 0.1623, 0.9747, 0.2053, 0.9854, 0.2032, 0.9717, 0.1582, 0.4791, 0.25, 0.4747, 0.2053, 0.4854, 0.2032, 0.49, 0.25, 0.9747, 0.2053, 0.9791, 0.25, 0.99, 0.25, 0.9854, 0.2032, 0.4747, 0.2947, 0.4791, 0.25, 0.49, 0.25, 0.4854, 0.2968, 0.9791, 0.25, 0.9747, 0.2947, 0.9854, 0.2968, 0.99, 0.25, 0.4616, 0.3377, 0.4747, 0.2947, 0.4854, 0.2968, 0.4717, 0.3418, 0.9747, 0.2947, 0.9616, 0.3377, 0.9717, 0.3418, 0.9854, 0.2968, 0.4405, 0.3773, 0.4616, 0.3377, 0.4717, 0.3418, 0.4496, 0.3833, 0.9616, 0.3377, 0.9405, 0.3773, 0.9496, 0.3833, 0.9717, 0.3418, 0.412, 0.412, 0.4405, 0.3773, 0.4496, 0.3833, 0.4197, 0.4197, 0.9405, 0.3773, 0.912, 0.412, 0.9197, 0.4197, 0.9496, 0.3833, 0.3773, 0.4405, 0.412, 0.412, 0.4197, 0.4197, 0.3833, 0.4496, 0.912, 0.412, 0.8773, 0.4405, 0.8833, 0.4496, 0.9197, 0.4197, 0.3377, 0.4616, 0.3773, 0.4405, 0.3833, 0.4496, 0.3418, 0.4717, 0.8773, 0.4405, 0.8377, 0.4616, 0.8418, 0.4717, 0.8833, 0.4496, 0.2947, 0.4747, 0.3377, 0.4616, 0.3418, 0.4717, 0.2968, 0.4854, 0.8377, 0.4616, 0.7947, 0.4747, 0.7968, 0.4854, 0.8418, 0.4717, 0.25, 0.4791, 0.2947, 0.4747, 0.2968, 0.4854, 0.25, 0.49, 0.7947, 0.4747, 0.75, 0.4791, 0.75, 0.49, 0.7968, 0.4854, 0.25, 0.4791, 0.25, 0.4791, 0.2947, 0.4747, 0.2947, 0.4747, 0.2053, 0.4747, 0.2053, 0.4747, 0.25, 0.4791, 0.25, 0.4791, 0.1623, 0.4616, 0.1623, 0.4616, 0.2053, 0.4747, 0.2053, 0.4747, 0.1227, 0.4405, 0.1227, 0.4405, 0.1623, 0.4616, 0.1623, 0.4616, 0.08803, 0.412, 0.08803, 0.412, 0.1227, 0.4405, 0.1227, 0.4405, 0.05955, 0.3773, 0.05955, 0.3773, 0.08803, 0.412, 0.08803, 0.412, 0.03838, 0.3377, 0.03838, 0.3377, 0.05955, 0.3773, 0.05955, 0.3773, 0.02535, 0.2947, 0.02535, 0.2947, 0.03838, 0.3377, 0.03838, 0.3377, 0.02094, 0.25, 0.02094, 0.25, 0.02535, 0.2947, 0.02535, 0.2947, 0.02535, 0.2053, 0.02535, 0.2053, 0.02094, 0.25, 0.02094, 0.25, 0.03838, 0.1623, 0.03838, 0.1623, 0.02535, 0.2053, 0.02535, 0.2053, 0.05955, 0.1227, 0.05955, 0.1227, 0.03838, 0.1623, 0.03838, 0.1623, 0.08803, 0.08803, 0.08803, 0.08803, 0.05955, 0.1227, 0.05955, 0.1227, 0.1227, 0.05955, 0.1227, 0.05955, 0.08803, 0.08803, 0.08803, 0.08803, 0.1623, 0.03838, 0.1623, 0.03838, 0.1227, 0.05955, 0.1227, 0.05955, 0.2053, 0.02535, 0.2053, 0.02535, 0.1623, 0.03838, 0.1623, 0.03838, 0.25, 0.02094, 0.25, 0.02094, 0.2053, 0.02535, 0.2053, 0.02535, 0.2947, 0.02535, 0.2947, 0.02535, 0.25, 0.02094, 0.25, 0.02094, 0.3377, 0.03838, 0.3377, 0.03838, 0.2947, 0.02535, 0.2947, 0.02535, 0.3773, 0.05955, 0.3773, 0.05955, 0.3377, 0.03838, 0.3377, 0.03838, 0.412, 0.08803, 0.412, 0.08803, 0.3773, 0.05955, 0.3773, 0.05955, 0.4405, 0.1227, 0.4405, 0.1227, 0.412, 0.08803, 0.412, 0.08803, 0.4616, 0.1623, 0.4616, 0.1623, 0.4405, 0.1227, 0.4405, 0.1227, 0.4747, 0.2053, 0.4747, 0.2053, 0.4616, 0.1623, 0.4616, 0.1623, 0.4791, 0.25, 0.4791, 0.25, 0.4747, 0.2053, 0.4747, 0.2053, 0.4747, 0.2947, 0.4747, 0.2947, 0.4791, 0.25, 0.4791, 0.25, 0.4616, 0.3377, 0.4616, 0.3377, 0.4747, 0.2947, 0.4747, 0.2947, 0.4405, 0.3773, 0.4405, 0.3773, 0.4616, 0.3377, 0.4616, 0.3377, 0.412, 0.412, 0.412, 0.412, 0.4405, 0.3773, 0.4405, 0.3773, 0.3773, 0.4405, 0.3773, 0.4405, 0.412, 0.412, 0.412, 0.412, 0.3377, 0.4616, 0.3377, 0.4616, 0.3773, 0.4405, 0.3773, 0.4405, 0.2947, 0.4747, 0.2947, 0.4747, 0.3377, 0.4616, 0.3377, 0.4616, 0.7947, 0.4747, 0.7947, 0.4747, 0.75, 0.4791, 0.75, 0.4791, 0.8377, 0.4616, 0.8377, 0.4616, 0.7947, 0.4747, 0.7947, 0.4747, 0.8773, 0.4405, 0.8773, 0.4405, 0.8377, 0.4616, 0.8377, 0.4616, 0.912, 0.412, 0.912, 0.412, 0.8773, 0.4405, 0.8773, 0.4405, 0.9405, 0.3773, 0.9405, 0.3773, 0.912, 0.412, 0.912, 0.412, 0.9616, 0.3377, 0.9616, 0.3377, 0.9405, 0.3773, 0.9405, 0.3773, 0.9747, 0.2947, 0.9747, 0.2947, 0.9616, 0.3377, 0.9616, 0.3377, 0.9791, 0.25, 0.9791, 0.25, 0.9747, 0.2947, 0.9747, 0.2947, 0.9747, 0.2053, 0.9747, 0.2053, 0.9791, 0.25, 0.9791, 0.25, 0.9616, 0.1623, 0.9616, 0.1623, 0.9747, 0.2053, 0.9747, 0.2053, 0.9405, 0.1227, 0.9405, 0.1227, 0.9616, 0.1623, 0.9616, 0.1623, 0.912, 0.08803, 0.912, 0.08803, 0.9405, 0.1227, 0.9405, 0.1227, 0.8773, 0.05955, 0.8773, 0.05955, 0.912, 0.08803, 0.912, 0.08803, 0.8377, 0.03838, 0.8377, 0.03838, 0.8773, 0.05955, 0.8773, 0.05955, 0.7947, 0.02535, 0.7947, 0.02535, 0.8377, 0.03838, 0.8377, 0.03838, 0.75, 0.02094, 0.75, 0.02094, 0.7947, 0.02535, 0.7947, 0.02535, 0.7053, 0.02535, 0.7053, 0.02535, 0.75, 0.02094, 0.75, 0.02094, 0.6623, 0.03838, 0.6623, 0.03838, 0.7053, 0.02535, 0.7053, 0.02535, 0.6227, 0.05955, 0.6227, 0.05955, 0.6623, 0.03838, 0.6623, 0.03838, 0.588, 0.08803, 0.588, 0.08803, 0.6227, 0.05955, 0.6227, 0.05955, 0.5595, 0.1227, 0.5595, 0.1227, 0.588, 0.08803, 0.588, 0.08803, 0.5384, 0.1623, 0.5384, 0.1623, 0.5595, 0.1227, 0.5595, 0.1227, 0.5253, 0.2053, 0.5253, 0.2053, 0.5384, 0.1623, 0.5384, 0.1623, 0.5209, 0.25, 0.5209, 0.25, 0.5253, 0.2053, 0.5253, 0.2053, 0.5253, 0.2947, 0.5253, 0.2947, 0.5209, 0.25, 0.5209, 0.25, 0.5384, 0.3377, 0.5384, 0.3377, 0.5253, 0.2947, 0.5253, 0.2947, 0.5595, 0.3773, 0.5595, 0.3773, 0.5384, 0.3377, 0.5384, 0.3377, 0.588, 0.412, 0.588, 0.412, 0.5595, 0.3773, 0.5595, 0.3773, 0.6227, 0.4405, 0.6227, 0.4405, 0.588, 0.412, 0.588, 0.412, 0.6623, 0.4616, 0.6623, 0.4616, 0.6227, 0.4405, 0.6227, 0.4405, 0.7053, 0.4747, 0.7053, 0.4747, 0.6623, 0.4616, 0.6623, 0.4616, 0.75, 0.4791, 0.75, 0.4791, 0.7053, 0.4747, 0.7053, 0.4747, 0.2053, 0.4747, 0.2053, 0.4747, 0.25, 0.4791, 0.25, 0.4791, 0.1623, 0.4616, 0.1623, 0.4616, 0.2053, 0.4747, 0.2053, 0.4747, 0.1227, 0.4405, 0.1227, 0.4405, 0.1623, 0.4616, 0.1623, 0.4616, 0.08803, 0.412, 0.08803, 0.412, 0.1227, 0.4405, 0.1227, 0.4405, 0.05955, 0.3773, 0.05955, 0.3773, 0.08803, 0.412, 0.08803, 0.412, 0.03838, 0.3377, 0.03838, 0.3377, 0.05955, 0.3773, 0.05955, 0.3773, 0.02535, 0.2947, 0.02535, 0.2947, 0.03838, 0.3377, 0.03838, 0.3377, 0.02094, 0.25, 0.02094, 0.25, 0.02535, 0.2947, 0.02535, 0.2947, 0.02535, 0.2053, 0.02535, 0.2053, 0.02094, 0.25, 0.02094, 0.25, 0.03838, 0.1623, 0.03838, 0.1623, 0.02535, 0.2053, 0.02535, 0.2053, 0.05955, 0.1227, 0.05955, 0.1227, 0.03838, 0.1623, 0.03838, 0.1623, 0.08803, 0.08803, 0.08803, 0.08803, 0.05955, 0.1227, 0.05955, 0.1227, 0.1227, 0.05955, 0.1227, 0.05955, 0.08803, 0.08803, 0.08803, 0.08803, 0.1623, 0.03838, 0.1623, 0.03838, 0.1227, 0.05955, 0.1227, 0.05955, 0.2053, 0.02535, 0.2053, 0.02535, 0.1623, 0.03838, 0.1623, 0.03838, 0.25, 0.02094, 0.25, 0.02094, 0.2053, 0.02535, 0.2053, 0.02535, 0.2947, 0.02535, 0.2947, 0.02535, 0.25, 0.02094, 0.25, 0.02094, 0.3377, 0.03838, 0.3377, 0.03838, 0.2947, 0.02535, 0.2947, 0.02535, 0.3773, 0.05955, 0.3773, 0.05955, 0.3377, 0.03838, 0.3377, 0.03838, 0.412, 0.08803, 0.412, 0.08803, 0.3773, 0.05955, 0.3773, 0.05955, 0.4405, 0.1227, 0.4405, 0.1227, 0.412, 0.08803, 0.412, 0.08803, 0.4616, 0.1623, 0.4616, 0.1623, 0.4405, 0.1227, 0.4405, 0.1227, 0.4747, 0.2053, 0.4747, 0.2053, 0.4616, 0.1623, 0.4616, 0.1623, 0.4791, 0.25, 0.4791, 0.25, 0.4747, 0.2053, 0.4747, 0.2053, 0.4747, 0.2947, 0.4747, 0.2947, 0.4791, 0.25, 0.4791, 0.25, 0.4616, 0.3377, 0.4616, 0.3377, 0.4747, 0.2947, 0.4747, 0.2947, 0.4405, 0.3773, 0.4405, 0.3773, 0.4616, 0.3377, 0.4616, 0.3377, 0.412, 0.412, 0.412, 0.412, 0.4405, 0.3773, 0.4405, 0.3773, 0.3773, 0.4405, 0.3773, 0.4405, 0.412, 0.412, 0.412, 0.412, 0.3377, 0.4616, 0.3377, 0.4616, 0.3773, 0.4405, 0.3773, 0.4405, 0.2947, 0.4747, 0.2947, 0.4747, 0.3377, 0.4616, 0.3377, 0.4616, 0.75, 0.4791, 0.7947, 0.4747, 0.8377, 0.4616, 0.8773, 0.4405, 0.912, 0.412, 0.9405, 0.3773, 0.9616, 0.3377, 0.9747, 0.2947, 0.9791, 0.25, 0.9747, 0.2053, 0.9616, 0.1623, 0.9405, 0.1227, 0.912, 0.08803, 0.8773, 0.05955, 0.8377, 0.03838, 0.7947, 0.02535, 0.75, 0.02094, 0.7053, 0.02535, 0.6623, 0.03838, 0.6227, 0.05955, 0.588, 0.08803, 0.5595, 0.1227, 0.5384, 0.1623, 0.5253, 0.2053, 0.5209, 0.25, 0.5253, 0.2947, 0.5384, 0.3377, 0.5595, 0.3773, 0.588, 0.412, 0.6227, 0.4405, 0.6623, 0.4616, 0.7053, 0.4747, 0.7947, 0.4747, 0.7947, 0.4747, 0.75, 0.4791, 0.75, 0.4791, 0.8377, 0.4616, 0.8377, 0.4616, 0.7947, 0.4747, 0.7947, 0.4747, 0.8773, 0.4405, 0.8773, 0.4405, 0.8377, 0.4616, 0.8377, 0.4616, 0.912, 0.412, 0.912, 0.412, 0.8773, 0.4405, 0.8773, 0.4405, 0.9405, 0.3773, 0.9405, 0.3773, 0.912, 0.412, 0.912, 0.412, 0.9616, 0.3377, 0.9616, 0.3377, 0.9405, 0.3773, 0.9405, 0.3773, 0.9747, 0.2947, 0.9747, 0.2947, 0.9616, 0.3377, 0.9616, 0.3377, 0.9791, 0.25, 0.9791, 0.25, 0.9747, 0.2947, 0.9747, 0.2947, 0.9747, 0.2053, 0.9747, 0.2053, 0.9791, 0.25, 0.9791, 0.25, 0.9616, 0.1623, 0.9616, 0.1623, 0.9747, 0.2053, 0.9747, 0.2053, 0.9405, 0.1227, 0.9405, 0.1227, 0.9616, 0.1623, 0.9616, 0.1623, 0.912, 0.08803, 0.912, 0.08803, 0.9405, 0.1227, 0.9405, 0.1227, 0.8773, 0.05955, 0.8773, 0.05955, 0.912, 0.08803, 0.912, 0.08803, 0.8377, 0.03838, 0.8377, 0.03838, 0.8773, 0.05955, 0.8773, 0.05955, 0.7947, 0.02535, 0.7947, 0.02535, 0.8377, 0.03838, 0.8377, 0.03838, 0.75, 0.02094, 0.75, 0.02094, 0.7947, 0.02535, 0.7947, 0.02535, 0.7053, 0.02535, 0.7053, 0.02535, 0.75, 0.02094, 0.75, 0.02094, 0.6623, 0.03838, 0.6623, 0.03838, 0.7053, 0.02535, 0.7053, 0.02535, 0.6227, 0.05955, 0.6227, 0.05955, 0.6623, 0.03838, 0.6623, 0.03838, 0.588, 0.08803, 0.588, 0.08803, 0.6227, 0.05955, 0.6227, 0.05955, 0.5595, 0.1227, 0.5595, 0.1227, 0.588, 0.08803, 0.588, 0.08803, 0.5384, 0.1623, 0.5384, 0.1623, 0.5595, 0.1227, 0.5595, 0.1227, 0.5253, 0.2053, 0.5253, 0.2053, 0.5384, 0.1623, 0.5384, 0.1623, 0.5209, 0.25, 0.5209, 0.25, 0.5253, 0.2053, 0.5253, 0.2053, 0.5253, 0.2947, 0.5253, 0.2947, 0.5209, 0.25, 0.5209, 0.25, 0.5384, 0.3377, 0.5384, 0.3377, 0.5253, 0.2947, 0.5253, 0.2947, 0.5595, 0.3773, 0.5595, 0.3773, 0.5384, 0.3377, 0.5384, 0.3377, 0.588, 0.412, 0.588, 0.412, 0.5595, 0.3773, 0.5595, 0.3773, 0.6227, 0.4405, 0.6227, 0.4405, 0.588, 0.412, 0.588, 0.412, 0.6623, 0.4616, 0.6623, 0.4616, 0.6227, 0.4405, 0.6227, 0.4405, 0.7053, 0.4747, 0.7053, 0.4747, 0.6623, 0.4616, 0.6623, 0.4616, 0.75, 0.4791, 0.75, 0.4791, 0.7053, 0.4747, 0.7053, 0.4747])
me_cilindro_001.materials.append(mat_material_001)
me_cilindro_001.update()

# ---- objects
ob_dirt = bpy.data.objects.new('Dirt', me_cube)
ob_light = bpy.data.objects.new('Light', light_light)
ob_camera = bpy.data.objects.new('Camera', cam_camera)
ob_grass = bpy.data.objects.new('Grass', me_cube_001)
ob_stone = bpy.data.objects.new('Stone', me_cube_002)
ob_moneda = bpy.data.objects.new('Moneda', me_cilindro_001)

# ---- transforms, parenting, visibility, modifiers, constraints
ob_dirt.location = (0.8216, 6.493, 0.1183)
ob_dirt.lock_rotations_4d = False
ob_dirt.empty_display_type = 'ARROWS'
ob_dirt.lineart.crease_threshold = 0.0
ob_light.location = (0.8216, 6.493, 0.1183)
ob_light.rotation_euler = (0.6503, 0.05522, 1.866)
ob_light.lock_rotations_4d = False
ob_light.empty_display_type = 'ARROWS'
ob_light.color = (0.0, 0.0, 0.0, 0.0)
ob_light.lineart.crease_threshold = 0.0
ob_camera.location = (4.326, -4.479, 2.787)
ob_camera.rotation_euler = (1.109, 0.0, 0.8149)
ob_camera.lock_rotations_4d = False
ob_camera.empty_display_type = 'ARROWS'
ob_camera.color = (0.0, 0.0, 0.0, 0.0)
ob_camera.display_type = 'WIRE'
ob_camera.lineart.crease_threshold = 0.0
ob_grass.location = (0.8216, 6.493, 0.1183)
ob_grass.lock_rotations_4d = False
ob_grass.empty_display_type = 'ARROWS'
ob_grass.lineart.crease_threshold = 0.0
ob_stone.location = (0.8216, 6.493, 0.1183)
ob_stone.lock_rotations_4d = False
ob_stone.empty_display_type = 'ARROWS'
ob_stone.lineart.crease_threshold = 0.0
ob_moneda.location = (0.3851, -0.03308, 0.9473)
ob_moneda.rotation_euler = (1.566, -0.0002649, -0.05447)
ob_moneda.scale = (1.022, 1.0, -0.1072)
_m = ob_moneda.modifiers.new('Biselar', 'BEVEL')
_m.segments = 3
_m = ob_moneda.modifiers.new('Subdivisión', 'SUBSURF')
_m.levels = 2
_m.render_levels = 3

# ---- collection membership
col_collection.objects.link(ob_dirt)
col_collection.objects.link(ob_light)
col_collection.objects.link(ob_camera)
col_collection.objects.link(ob_grass)
col_collection.objects.link(ob_stone)
col_collection.objects.link(ob_moneda)

# ---- scene / render settings (as saved in the file)
scene.camera = ob_camera
scene.frame_start = 1; scene.frame_end = 250; scene.frame_set(25)
scene.render.engine = 'BLENDER_EEVEE_NEXT'
scene.cycles.sampling_pattern = 'TABULATED_SOBOL'
scene.cycles.use_light_tree = False
scene.view_settings.view_transform = 'Filmic'
bpy.context.view_layer.update()
